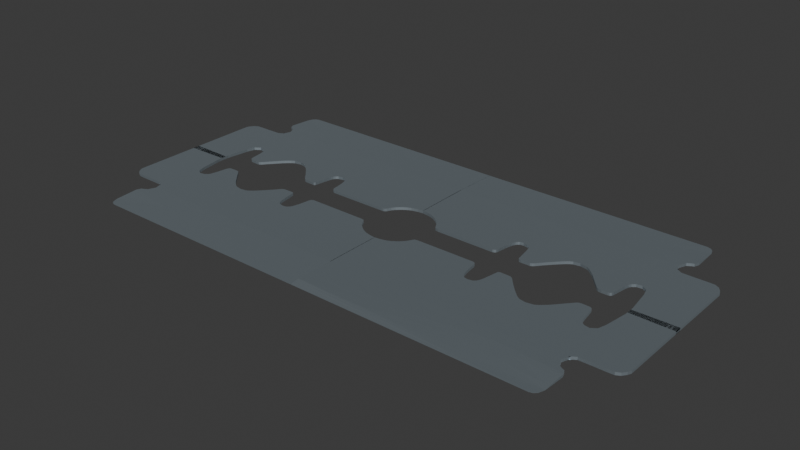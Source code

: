 # Source: razor_blade.blend  (saved by Blender 5.1.29; exported with 4.5.12 LTS)
import bpy
from mathutils import Matrix  # noqa: F401  (used for matrix-valued properties, if any)

bpy.ops.wm.read_factory_settings(use_empty=True)
scene = bpy.context.scene
scene.name = 'Scene'

# ---- collections
col_collection = bpy.data.collections.new('Collection'); scene.collection.children.link(col_collection)

# ---- materials (node trees are filled in below, after node groups)
mat_material_001 = bpy.data.materials.new('Material.001')

# ---- material node trees
mat_material_001.use_nodes = True; mat_material_001.node_tree.nodes.clear()
_N = mat_material_001.node_tree.nodes; _L = mat_material_001.node_tree.links
n0 = _N.new('ShaderNodeBsdfPrincipled'); n0.name = 'Principled BSDF'; n0.location = (-200, 100)
n0.inputs[0].default_value = (0.5124, 0.5906, 0.6432, 1.0)
n0.inputs[1].default_value = 1.0
n0.inputs[2].default_value = 0.6
n1 = _N.new('ShaderNodeOutputMaterial'); n1.name = 'Material Output'; n1.location = (200, 100)
_L.new(n0.outputs[0], n1.inputs[0])
n1.is_active_output = True

# ---- world
world_world = bpy.data.worlds.new('World'); scene.world = world_world
world_world.use_nodes = True; world_world.node_tree.nodes.clear()
_N = world_world.node_tree.nodes; _L = world_world.node_tree.links
n0 = _N.new('ShaderNodeOutputWorld'); n0.name = 'World Output'; n0.location = (200, 100)
n1 = _N.new('ShaderNodeBackground'); n1.name = 'Background'; n1.location = (-200, 100)
n1.inputs[0].default_value = (0.05088, 0.05088, 0.05088, 1.0)
_L.new(n1.outputs[0], n0.inputs[0])
n0.is_active_output = True
world_world.color = (0.05088, 0.05088, 0.05088)
world_world.sun_shadow_jitter_overblur = 0.0

# ---- meshes
me_plane_002 = bpy.data.meshes.new('Plane.002')
me_plane_002.from_pydata([(-1.653, 0.999, -0.01007), (-0.7708, 0.2959, 9.313e-10), (-1.709, 0.5829, 9.313e-10), (-1.673, 0.6054, 9.313e-10), (-1.656, 0.6571, 9.313e-10), (-0.7708, 0.6571, 9.313e-10), (-1.663, 0.2109, 9.313e-10), (-1.608, 0.2971, 9.313e-10), (-1.677, 0.9989, -0.01007), (-1.678, 0.7094, 9.313e-10), (-1.703, 0.9904, -0.01007), (-1.703, 0.7251, 9.313e-10), (-1.721, 0.9715, -0.01007), (-1.721, 0.7323, 9.313e-10), (-1.735, 0.9322, -0.01007), (-1.735, 0.7666, 9.313e-10), (-1.646, 0.2702, 9.313e-10), (-1.185, 0.6565, 9.313e-10), (0.001824, 0.999, -0.01007), (-1.608, 0.656, 9.313e-10), (0.001824, 0.6581, 9.313e-10), (-1.185, 0.2956, 9.313e-10), (0.001824, 0.2964, 9.313e-10), (-1.687, 0.04219, 9.313e-10), (-1.797, 0.5809, 9.313e-10), (-1.688, -0.0199, 9.313e-10), (-1.885, 0.581, 9.313e-10), (-1.857, -0.02276, 9.313e-10), (-1.931, 0.579, 9.313e-10), (-1.904, -0.02375, 9.313e-10), (-1.96, 0.5631, 9.313e-10), (-1.932, -0.02402, 9.313e-10), (-1.981, 0.5351, 9.313e-10), (-1.955, -0.02391, 9.313e-10), (-1.991, 0.5112, 9.313e-10), (-1.991, -0.02434, 9.313e-10), (-1.571, 0.2904, 9.313e-10), (-1.237, 0.2863, 9.313e-10), (-1.549, 0.2737, 9.313e-10), (-1.258, 0.2731, 9.313e-10), (-1.54, 0.258, 9.313e-10), (-1.281, 0.2542, 9.313e-10), (-1.534, 0.234, 9.313e-10), (-1.303, 0.2333, 9.313e-10), (-1.529, 0.2123, 9.313e-10), (-1.323, 0.2117, 9.313e-10), (-1.526, 0.189, 9.313e-10), (-1.344, 0.1876, 9.313e-10), (-1.522, 0.1658, 9.313e-10), (-1.369, 0.1595, 9.313e-10), (-1.519, 0.1433, 9.313e-10), (-1.387, 0.1387, 9.313e-10), (-1.516, 0.1232, 9.313e-10), (-1.4, 0.123, 9.313e-10), (-1.51, 0.112, 9.313e-10), (-1.412, 0.1102, 9.313e-10), (-1.501, 0.1039, 9.313e-10), (-1.425, 0.103, 9.313e-10), (-1.489, 0.1021, 9.313e-10), (-1.447, 0.1009, 9.313e-10), (-0.8055, 0.2893, 9.313e-10), (-1.14, 0.288, 9.313e-10), (-0.8219, 0.2758, 9.313e-10), (-1.118, 0.2748, 9.313e-10), (-0.8305, 0.2621, 9.313e-10), (-1.1, 0.2594, 9.313e-10), (-0.8367, 0.2439, 9.313e-10), (-1.08, 0.2413, 9.313e-10), (-0.841, 0.2242, 9.313e-10), (-1.057, 0.2172, 9.313e-10), (-0.8443, 0.2063, 9.313e-10), (-1.036, 0.1944, 9.313e-10), (-0.8483, 0.1833, 9.313e-10), (-1.017, 0.1737, 9.313e-10), (-0.8543, 0.1474, 9.313e-10), (-1.0, 0.1545, 9.313e-10), (-0.8589, 0.121, 9.313e-10), (-0.9788, 0.1288, 9.313e-10), (-0.8599, 0.113, 9.313e-10), (-0.9721, 0.1208, 9.313e-10), (-0.8636, 0.107, 9.313e-10), (-0.9658, 0.1144, 9.313e-10), (-0.8703, 0.1036, 9.313e-10), (-0.9584, 0.1091, 9.313e-10), (-0.8813, 0.103, 9.313e-10), (-0.9467, 0.1044, 9.313e-10), (-0.7456, 0.2906, 9.313e-10), (0.0009568, 0.2461, 9.313e-10), (-0.7346, 0.282, 9.313e-10), (-0.03922, 0.2414, 9.313e-10), (-0.7265, 0.272, 9.313e-10), (-0.066, 0.2353, 9.313e-10), (-0.7198, 0.2586, 9.313e-10), (-0.08674, 0.2295, 9.313e-10), (-0.7141, 0.2396, 9.313e-10), (-0.1072, 0.22, 9.313e-10), (-0.7106, 0.2247, 9.313e-10), (-0.1245, 0.2099, 9.313e-10), (-0.7074, 0.2114, 9.313e-10), (-0.1443, 0.1961, 9.313e-10), (-0.7047, 0.1977, 9.313e-10), (-0.1571, 0.1851, 9.313e-10), (-0.7031, 0.1861, 9.313e-10), (-0.1742, 0.1686, 9.313e-10), (-0.7012, 0.1723, 9.313e-10), (-0.1836, 0.1565, 9.313e-10), (-0.6987, 0.1558, 9.313e-10), (-0.1917, 0.1454, 9.313e-10), (-0.6968, 0.1355, 9.313e-10), (-0.1995, 0.1315, 9.313e-10), (-0.6943, 0.1223, 9.313e-10), (-0.2064, 0.1183, 9.313e-10), (-0.6893, 0.111, 9.313e-10), (-0.2134, 0.1078, 9.313e-10), (-0.681, 0.105, 9.313e-10), (-0.225, 0.1037, 9.313e-10), (-0.6704, 0.1009, 9.313e-10), (-0.2403, 0.1019, 9.313e-10), (1.658, 0.999, -0.01007), (0.773, 0.2959, 1.863e-09), (1.714, 0.5829, 1.863e-09), (1.678, 0.6054, 1.863e-09), (1.661, 0.6571, 1.863e-09), (0.773, 0.6571, 1.863e-09), (1.668, 0.2109, 1.863e-09), (1.613, 0.2971, 1.863e-09), (1.682, 0.9989, -0.01007), (1.683, 0.7094, 1.863e-09), (1.708, 0.9904, -0.01007), (1.708, 0.7251, 1.863e-09), (1.726, 0.9715, -0.01007), (1.726, 0.7323, 1.863e-09), (1.74, 0.9322, -0.01007), (1.74, 0.7666, 1.863e-09), (1.651, 0.2702, 1.863e-09), (1.189, 0.6565, 1.863e-09), (-0.001829, 0.999, -0.01007), (1.613, 0.656, 1.863e-09), (-0.001829, 0.6581, 1.863e-09), (1.189, 0.2956, 1.863e-09), (-0.001829, 0.2964, 1.863e-09), (1.692, 0.04219, 1.863e-09), (1.802, 0.5809, 1.863e-09), (1.692, -0.0199, 1.863e-09), (1.89, 0.581, 1.863e-09), (1.863, -0.02276, 1.863e-09), (1.936, 0.579, 1.863e-09), (1.91, -0.02375, 1.863e-09), (1.965, 0.5631, 1.863e-09), (1.938, -0.02402, 1.863e-09), (1.986, 0.5351, 1.863e-09), (1.961, -0.02391, 1.863e-09), (1.997, 0.5112, 1.863e-09), (1.997, -0.02434, 1.863e-09), (1.575, 0.2904, 1.863e-09), (1.241, 0.2863, 1.863e-09), (1.554, 0.2737, 1.863e-09), (1.262, 0.2731, 1.863e-09), (1.544, 0.258, 1.863e-09), (1.284, 0.2542, 1.863e-09), (1.538, 0.234, 1.863e-09), (1.307, 0.2333, 1.863e-09), (1.534, 0.2123, 1.863e-09), (1.327, 0.2117, 1.863e-09), (1.53, 0.189, 1.863e-09), (1.348, 0.1876, 1.863e-09), (1.527, 0.1658, 1.863e-09), (1.372, 0.1595, 1.863e-09), (1.523, 0.1433, 1.863e-09), (1.391, 0.1387, 1.863e-09), (1.52, 0.1232, 1.863e-09), (1.404, 0.123, 1.863e-09), (1.515, 0.112, 1.863e-09), (1.416, 0.1102, 1.863e-09), (1.505, 0.1039, 1.863e-09), (1.429, 0.103, 1.863e-09), (1.493, 0.1021, 1.863e-09), (1.451, 0.1009, 1.863e-09), (0.8078, 0.2893, 1.863e-09), (1.143, 0.288, 1.863e-09), (0.8243, 0.2758, 1.863e-09), (1.121, 0.2748, 1.863e-09), (0.8329, 0.2621, 1.863e-09), (1.103, 0.2594, 1.863e-09), (0.8391, 0.2439, 1.863e-09), (1.084, 0.2413, 1.863e-09), (0.8434, 0.2242, 1.863e-09), (1.06, 0.2172, 1.863e-09), (0.8468, 0.2063, 1.863e-09), (1.039, 0.1944, 1.863e-09), (0.8507, 0.1833, 1.863e-09), (1.02, 0.1737, 1.863e-09), (0.8568, 0.1474, 1.863e-09), (1.003, 0.1545, 1.863e-09), (0.8614, 0.121, 1.863e-09), (0.9817, 0.1288, 1.863e-09), (0.8624, 0.113, 1.863e-09), (0.9749, 0.1208, 1.863e-09), (0.8661, 0.107, 1.863e-09), (0.9686, 0.1144, 1.863e-09), (0.8728, 0.1036, 1.863e-09), (0.9612, 0.1091, 1.863e-09), (0.8839, 0.103, 1.863e-09), (0.9494, 0.1044, 1.863e-09), (0.7478, 0.2906, 1.863e-09), (-0.0009596, 0.2461, 1.863e-09), (0.7367, 0.282, 1.863e-09), (0.03934, 0.2414, 1.863e-09), (0.7286, 0.272, 1.863e-09), (0.06619, 0.2353, 1.863e-09), (0.7219, 0.2586, 1.863e-09), (0.08699, 0.2295, 1.863e-09), (0.7161, 0.2396, 1.863e-09), (0.1075, 0.22, 1.863e-09), (0.7126, 0.2247, 1.863e-09), (0.1249, 0.2099, 1.863e-09), (0.7094, 0.2114, 1.863e-09), (0.1447, 0.1961, 1.863e-09), (0.7068, 0.1977, 1.863e-09), (0.1575, 0.1851, 1.863e-09), (0.7051, 0.1861, 1.863e-09), (0.1747, 0.1686, 1.863e-09), (0.7032, 0.1723, 1.863e-09), (0.1841, 0.1565, 1.863e-09), (0.7007, 0.1558, 1.863e-09), (0.1922, 0.1454, 1.863e-09), (0.6988, 0.1355, 1.863e-09), (0.2001, 0.1315, 1.863e-09), (0.6963, 0.1223, 1.863e-09), (0.207, 0.1183, 1.863e-09), (0.6913, 0.111, 1.863e-09), (0.214, 0.1078, 1.863e-09), (0.683, 0.105, 1.863e-09), (0.2256, 0.1037, 1.863e-09), (0.6723, 0.1009, 1.863e-09), (0.241, 0.1019, 1.863e-09), (-1.653, -1.008, -0.01071), (-0.7708, -0.2985, 1.863e-09), (-1.709, -0.588, 1.863e-09), (-1.673, -0.6107, 1.863e-09), (-1.656, -0.6629, 1.863e-09), (-0.7708, -0.6628, 1.863e-09), (-1.663, -0.2127, 1.863e-09), (-1.608, -0.2997, 1.863e-09), (-1.677, -1.008, -0.01071), (-1.678, -0.7156, 1.863e-09), (-1.703, -0.9991, -0.01071), (-1.703, -0.7315, 1.863e-09), (-1.721, -0.98, -0.01071), (-1.721, -0.7388, 1.863e-09), (-1.735, -0.9404, -0.01071), (-1.735, -0.7734, 1.863e-09), (-1.646, -0.2726, 1.863e-09), (-1.185, -0.6623, 1.863e-09), (0.001824, -1.008, -0.01071), (-1.608, -0.6618, 1.863e-09), (0.001824, -0.6638, 1.863e-09), (-1.185, -0.2982, 1.863e-09), (0.001824, -0.299, 1.863e-09), (-1.687, -0.04256, 1.863e-09), (-1.797, -0.586, 1.863e-09), (-1.688, 0.02007, 1.863e-09), (-1.885, -0.5862, 1.863e-09), (-1.857, 0.02296, 1.863e-09), (-1.931, -0.5841, 1.863e-09), (-1.904, 0.02396, 1.863e-09), (-1.96, -0.568, 1.863e-09), (-1.932, 0.02423, 1.863e-09), (-1.981, -0.5398, 1.863e-09), (-1.955, 0.02412, 1.863e-09), (-1.991, -0.5157, 1.863e-09), (-1.991, 0.02455, 1.863e-09), (-1.571, -0.293, 1.863e-09), (-1.237, -0.2888, 1.863e-09), (-1.549, -0.2761, 1.863e-09), (-1.258, -0.2755, 1.863e-09), (-1.54, -0.2603, 1.863e-09), (-1.281, -0.2564, 1.863e-09), (-1.534, -0.236, 1.863e-09), (-1.303, -0.2354, 1.863e-09), (-1.529, -0.2142, 1.863e-09), (-1.323, -0.2135, 1.863e-09), (-1.526, -0.1907, 1.863e-09), (-1.344, -0.1893, 1.863e-09), (-1.522, -0.1672, 1.863e-09), (-1.369, -0.1609, 1.863e-09), (-1.519, -0.1446, 1.863e-09), (-1.387, -0.1399, 1.863e-09), (-1.516, -0.1243, 1.863e-09), (-1.4, -0.1241, 1.863e-09), (-1.51, -0.113, 1.863e-09), (-1.412, -0.1111, 1.863e-09), (-1.501, -0.1048, 1.863e-09), (-1.425, -0.1039, 1.863e-09), (-1.489, -0.103, 1.863e-09), (-1.447, -0.1018, 1.863e-09), (-0.8055, -0.2918, 1.863e-09), (-1.14, -0.2905, 1.863e-09), (-0.8219, -0.2782, 1.863e-09), (-1.118, -0.2772, 1.863e-09), (-0.8305, -0.2644, 1.863e-09), (-1.1, -0.2617, 1.863e-09), (-0.8367, -0.2461, 1.863e-09), (-1.08, -0.2434, 1.863e-09), (-0.841, -0.2262, 1.863e-09), (-1.057, -0.2191, 1.863e-09), (-0.8443, -0.2081, 1.863e-09), (-1.036, -0.1961, 1.863e-09), (-0.8483, -0.1849, 1.863e-09), (-1.017, -0.1752, 1.863e-09), (-0.8543, -0.1487, 1.863e-09), (-1.0, -0.1558, 1.863e-09), (-0.8589, -0.1221, 1.863e-09), (-0.9788, -0.1299, 1.863e-09), (-0.8599, -0.114, 1.863e-09), (-0.9721, -0.1218, 1.863e-09), (-0.8636, -0.1079, 1.863e-09), (-0.9658, -0.1154, 1.863e-09), (-0.8703, -0.1046, 1.863e-09), (-0.9584, -0.11, 1.863e-09), (-0.8813, -0.1039, 1.863e-09), (-0.9467, -0.1053, 1.863e-09), (-0.7456, -0.2931, 1.863e-09), (0.0009568, -0.2482, 1.863e-09), (-0.7346, -0.2845, 1.863e-09), (-0.03922, -0.2436, 1.863e-09), (-0.7265, -0.2744, 1.863e-09), (-0.066, -0.2373, 1.863e-09), (-0.7198, -0.2608, 1.863e-09), (-0.08674, -0.2315, 1.863e-09), (-0.7141, -0.2417, 1.863e-09), (-0.1072, -0.222, 1.863e-09), (-0.7106, -0.2267, 1.863e-09), (-0.1245, -0.2117, 1.863e-09), (-0.7074, -0.2133, 1.863e-09), (-0.1443, -0.1978, 1.863e-09), (-0.7047, -0.1995, 1.863e-09), (-0.1571, -0.1867, 1.863e-09), (-0.7031, -0.1877, 1.863e-09), (-0.1742, -0.1701, 1.863e-09), (-0.7012, -0.1738, 1.863e-09), (-0.1836, -0.1579, 1.863e-09), (-0.6987, -0.1572, 1.863e-09), (-0.1917, -0.1467, 1.863e-09), (-0.6968, -0.1367, 1.863e-09), (-0.1995, -0.1326, 1.863e-09), (-0.6943, -0.1234, 1.863e-09), (-0.2064, -0.1193, 1.863e-09), (-0.6893, -0.1119, 1.863e-09), (-0.2134, -0.1087, 1.863e-09), (-0.681, -0.1059, 1.863e-09), (-0.225, -0.1046, 1.863e-09), (-0.6704, -0.1018, 1.863e-09), (-0.2403, -0.1028, 1.863e-09), (1.658, -1.008, -0.01071), (0.773, -0.2985, 2.794e-09), (1.714, -0.588, 2.794e-09), (1.678, -0.6107, 2.794e-09), (1.661, -0.6629, 2.794e-09), (0.773, -0.6628, 2.794e-09), (1.668, -0.2127, 2.794e-09), (1.613, -0.2997, 2.794e-09), (1.682, -1.008, -0.01071), (1.683, -0.7156, 2.794e-09), (1.708, -0.9991, -0.01071), (1.708, -0.7315, 2.794e-09), (1.726, -0.98, -0.01071), (1.726, -0.7388, 2.794e-09), (1.74, -0.9404, -0.01071), (1.74, -0.7734, 2.794e-09), (1.651, -0.2726, 2.794e-09), (1.189, -0.6623, 2.794e-09), (-0.001829, -1.008, -0.01071), (1.613, -0.6618, 2.794e-09), (-0.001829, -0.6638, 2.794e-09), (1.189, -0.2982, 2.794e-09), (-0.001829, -0.299, 2.794e-09), (1.692, -0.04256, 2.794e-09), (1.802, -0.586, 2.794e-09), (1.692, 0.02007, 2.794e-09), (1.89, -0.5862, 2.794e-09), (1.863, 0.02296, 2.794e-09), (1.936, -0.5841, 2.794e-09), (1.91, 0.02396, 2.794e-09), (1.965, -0.568, 2.794e-09), (1.938, 0.02423, 2.794e-09), (1.986, -0.5398, 2.794e-09), (1.961, 0.02412, 2.794e-09), (1.997, -0.5157, 2.794e-09), (1.997, 0.02455, 2.794e-09), (1.575, -0.293, 2.794e-09), (1.241, -0.2888, 2.794e-09), (1.554, -0.2761, 2.794e-09), (1.262, -0.2755, 2.794e-09), (1.544, -0.2603, 2.794e-09), (1.284, -0.2564, 2.794e-09), (1.538, -0.236, 2.794e-09), (1.307, -0.2354, 2.794e-09), (1.534, -0.2142, 2.794e-09), (1.327, -0.2135, 2.794e-09), (1.53, -0.1907, 2.794e-09), (1.348, -0.1893, 2.794e-09), (1.527, -0.1672, 2.794e-09), (1.372, -0.1609, 2.794e-09), (1.523, -0.1446, 2.794e-09), (1.391, -0.1399, 2.794e-09), (1.52, -0.1243, 2.794e-09), (1.404, -0.1241, 2.794e-09), (1.515, -0.113, 2.794e-09), (1.416, -0.1111, 2.794e-09), (1.505, -0.1048, 2.794e-09), (1.429, -0.1039, 2.794e-09), (1.493, -0.103, 2.794e-09), (1.451, -0.1018, 2.794e-09), (0.8078, -0.2918, 2.794e-09), (1.143, -0.2905, 2.794e-09), (0.8243, -0.2782, 2.794e-09), (1.121, -0.2772, 2.794e-09), (0.8329, -0.2644, 2.794e-09), (1.103, -0.2617, 2.794e-09), (0.8391, -0.2461, 2.794e-09), (1.084, -0.2434, 2.794e-09), (0.8434, -0.2262, 2.794e-09), (1.06, -0.2191, 2.794e-09), (0.8468, -0.2081, 2.794e-09), (1.039, -0.1961, 2.794e-09), (0.8507, -0.1849, 2.794e-09), (1.02, -0.1752, 2.794e-09), (0.8568, -0.1487, 2.794e-09), (1.003, -0.1558, 2.794e-09), (0.8614, -0.1221, 2.794e-09), (0.9817, -0.1299, 2.794e-09), (0.8624, -0.114, 2.794e-09), (0.9749, -0.1218, 2.794e-09), (0.8661, -0.1079, 2.794e-09), (0.9686, -0.1154, 2.794e-09), (0.8728, -0.1046, 2.794e-09), (0.9612, -0.11, 2.794e-09), (0.8839, -0.1039, 2.794e-09), (0.9494, -0.1053, 2.794e-09), (0.7478, -0.2931, 2.794e-09), (-0.0009596, -0.2482, 2.794e-09), (0.7367, -0.2845, 2.794e-09), (0.03934, -0.2436, 2.794e-09), (0.7286, -0.2744, 2.794e-09), (0.06619, -0.2373, 2.794e-09), (0.7219, -0.2608, 2.794e-09), (0.08699, -0.2315, 2.794e-09), (0.7161, -0.2417, 2.794e-09), (0.1075, -0.222, 2.794e-09), (0.7126, -0.2267, 2.794e-09), (0.1249, -0.2117, 2.794e-09), (0.7094, -0.2133, 2.794e-09), (0.1447, -0.1978, 2.794e-09), (0.7068, -0.1995, 2.794e-09), (0.1575, -0.1867, 2.794e-09), (0.7051, -0.1877, 2.794e-09), (0.1747, -0.1701, 2.794e-09), (0.7032, -0.1738, 2.794e-09), (0.1841, -0.1579, 2.794e-09), (0.7007, -0.1572, 2.794e-09), (0.1922, -0.1467, 2.794e-09), (0.6988, -0.1367, 2.794e-09), (0.2001, -0.1326, 2.794e-09), (0.6963, -0.1234, 2.794e-09), (0.207, -0.1193, 2.794e-09), (0.6913, -0.1119, 2.794e-09), (0.214, -0.1087, 2.794e-09), (0.683, -0.1059, 2.794e-09), (0.2256, -0.1046, 2.794e-09), (0.6723, -0.1018, 2.794e-09), (0.241, -0.1028, 2.794e-09), (-0.7708, 0.2959, -0.02166), (-0.7708, 0.6571, -0.02166), (-1.673, 0.6054, -0.02166), (-1.656, 0.6571, -0.02166), (-1.709, 0.5829, -0.02166), (-1.185, 0.6565, -0.02166), (-1.608, 0.656, -0.02166), (-1.646, 0.2702, -0.02166), (-1.663, 0.2109, -0.02166), (-1.677, 0.9989, -0.01159), (-1.653, 0.999, -0.01159), (-1.678, 0.7094, -0.02166), (-1.703, 0.9904, -0.01159), (-1.703, 0.7251, -0.02166), (-1.721, 0.9715, -0.01159), (-1.721, 0.7323, -0.02166), (-1.735, 0.7666, -0.02166), (-1.735, 0.9322, -0.01159), (-1.687, 0.04219, -0.02166), (-1.185, 0.2956, -0.02166), (-1.608, 0.2971, -0.02166), (0.001824, 0.999, -0.01159), (0.001824, 0.6581, -0.02166), (0.001824, 0.2964, -0.02166), (-1.797, 0.5809, -0.02166), (-1.688, -0.0199, -0.02166), (-1.885, 0.581, -0.02166), (-1.857, -0.02276, -0.02166), (-1.904, -0.02375, -0.02166), (-1.931, 0.579, -0.02166), (-1.96, 0.5631, -0.02166), (-1.932, -0.02402, -0.02166), (-1.981, 0.5351, -0.02166), (-1.955, -0.02391, -0.02166), (-1.991, -0.02434, -0.02166), (-1.991, 0.5112, -0.02166), (-1.571, 0.2904, -0.02166), (-1.237, 0.2863, -0.02166), (-1.549, 0.2737, -0.02166), (-1.258, 0.2731, -0.02166), (-1.54, 0.258, -0.02166), (-1.281, 0.2542, -0.02166), (-1.303, 0.2333, -0.02166), (-1.534, 0.234, -0.02166), (-1.529, 0.2123, -0.02166), (-1.323, 0.2117, -0.02166), (-1.526, 0.189, -0.02166), (-1.344, 0.1876, -0.02166), (-1.522, 0.1658, -0.02166), (-1.369, 0.1595, -0.02166), (-1.519, 0.1433, -0.02166), (-1.387, 0.1387, -0.02166), (-1.516, 0.1232, -0.02166), (-1.4, 0.123, -0.02166), (-1.51, 0.112, -0.02166), (-1.412, 0.1102, -0.02166), (-1.501, 0.1039, -0.02166), (-1.425, 0.103, -0.02166), (-1.447, 0.1009, -0.02166), (-1.489, 0.1021, -0.02166), (-1.14, 0.288, -0.02166), (-0.8055, 0.2893, -0.02166), (-1.118, 0.2748, -0.02166), (-0.8219, 0.2758, -0.02166), (-1.1, 0.2594, -0.02166), (-0.8305, 0.2621, -0.02166), (-1.08, 0.2413, -0.02166), (-0.8367, 0.2439, -0.02166), (-0.841, 0.2242, -0.02166), (-1.057, 0.2172, -0.02166), (-1.036, 0.1944, -0.02166), (-0.8443, 0.2063, -0.02166), (-1.017, 0.1737, -0.02166), (-0.8483, 0.1833, -0.02166), (-1.0, 0.1545, -0.02166), (-0.8543, 0.1474, -0.02166), (-0.9788, 0.1288, -0.02166), (-0.8589, 0.121, -0.02166), (-0.9721, 0.1208, -0.02166), (-0.8599, 0.113, -0.02166), (-0.9658, 0.1144, -0.02166), (-0.8636, 0.107, -0.02166), (-0.9584, 0.1091, -0.02166), (-0.8703, 0.1036, -0.02166), (-0.8813, 0.103, -0.02166), (-0.9467, 0.1044, -0.02166), (-0.7456, 0.2906, -0.02166), (0.0009568, 0.2461, -0.02166), (-0.7346, 0.282, -0.02166), (-0.03922, 0.2414, -0.02166), (-0.066, 0.2353, -0.02166), (-0.7265, 0.272, -0.02166), (-0.7198, 0.2586, -0.02166), (-0.08674, 0.2295, -0.02166), (-0.7141, 0.2396, -0.02166), (-0.1072, 0.22, -0.02166), (-0.7106, 0.2247, -0.02166), (-0.1245, 0.2099, -0.02166), (-0.7074, 0.2114, -0.02166), (-0.1443, 0.1961, -0.02166), (-0.7047, 0.1977, -0.02166), (-0.1571, 0.1851, -0.02166), (-0.7031, 0.1861, -0.02166), (-0.1742, 0.1686, -0.02166), (-0.7012, 0.1723, -0.02166), (-0.1836, 0.1565, -0.02166), (-0.6987, 0.1558, -0.02166), (-0.1917, 0.1454, -0.02166), (-0.6968, 0.1355, -0.02166), (-0.1995, 0.1315, -0.02166), (-0.6943, 0.1223, -0.02166), (-0.2064, 0.1183, -0.02166), (-0.6893, 0.111, -0.02166), (-0.2134, 0.1078, -0.02166), (-0.681, 0.105, -0.02166), (-0.225, 0.1037, -0.02166), (-0.2403, 0.1019, -0.02166), (-0.6704, 0.1009, -0.02166), (0.773, 0.2959, -0.02166), (0.773, 0.6571, -0.02166), (1.678, 0.6054, -0.02166), (1.661, 0.6571, -0.02166), (1.714, 0.5829, -0.02166), (1.189, 0.6565, -0.02166), (1.613, 0.656, -0.02166), (1.651, 0.2702, -0.02166), (1.668, 0.2109, -0.02166), (1.682, 0.9989, -0.01159), (1.658, 0.999, -0.01159), (1.683, 0.7094, -0.02166), (1.708, 0.9904, -0.01159), (1.708, 0.7251, -0.02166), (1.726, 0.9715, -0.01159), (1.726, 0.7323, -0.02166), (1.74, 0.7666, -0.02166), (1.74, 0.9322, -0.01159), (1.692, 0.04219, -0.02166), (1.189, 0.2956, -0.02166), (1.613, 0.2971, -0.02166), (-0.001829, 0.999, -0.01159), (-0.001829, 0.6581, -0.02166), (-0.001829, 0.2964, -0.02166), (1.802, 0.5809, -0.02166), (1.692, -0.0199, -0.02166), (1.89, 0.581, -0.02166), (1.863, -0.02276, -0.02166), (1.91, -0.02375, -0.02166), (1.936, 0.579, -0.02166), (1.965, 0.5631, -0.02166), (1.938, -0.02402, -0.02166), (1.986, 0.5351, -0.02166), (1.961, -0.02391, -0.02166), (1.997, -0.02434, -0.02166), (1.997, 0.5112, -0.02166), (1.575, 0.2904, -0.02166), (1.241, 0.2863, -0.02166), (1.554, 0.2737, -0.02166), (1.262, 0.2731, -0.02166), (1.544, 0.258, -0.02166), (1.284, 0.2542, -0.02166), (1.307, 0.2333, -0.02166), (1.538, 0.234, -0.02166), (1.534, 0.2123, -0.02166), (1.327, 0.2117, -0.02166), (1.53, 0.189, -0.02166), (1.348, 0.1876, -0.02166), (1.527, 0.1658, -0.02166), (1.372, 0.1595, -0.02166), (1.523, 0.1433, -0.02166), (1.391, 0.1387, -0.02166), (1.52, 0.1232, -0.02166), (1.404, 0.123, -0.02166), (1.515, 0.112, -0.02166), (1.416, 0.1102, -0.02166), (1.505, 0.1039, -0.02166), (1.429, 0.103, -0.02166), (1.451, 0.1009, -0.02166), (1.493, 0.1021, -0.02166), (1.143, 0.288, -0.02166), (0.8078, 0.2893, -0.02166), (1.121, 0.2748, -0.02166), (0.8243, 0.2758, -0.02166), (1.103, 0.2594, -0.02166), (0.8329, 0.2621, -0.02166), (1.084, 0.2413, -0.02166), (0.8391, 0.2439, -0.02166), (0.8434, 0.2242, -0.02166), (1.06, 0.2172, -0.02166), (1.039, 0.1944, -0.02166), (0.8468, 0.2063, -0.02166), (1.02, 0.1737, -0.02166), (0.8507, 0.1833, -0.02166), (1.003, 0.1545, -0.02166), (0.8568, 0.1474, -0.02166), (0.9817, 0.1288, -0.02166), (0.8614, 0.121, -0.02166), (0.9749, 0.1208, -0.02166), (0.8624, 0.113, -0.02166), (0.9686, 0.1144, -0.02166), (0.8661, 0.107, -0.02166), (0.9612, 0.1091, -0.02166), (0.8728, 0.1036, -0.02166), (0.8839, 0.103, -0.02166), (0.9494, 0.1044, -0.02166), (0.7478, 0.2906, -0.02166), (-0.0009596, 0.2461, -0.02166), (0.7367, 0.282, -0.02166), (0.03934, 0.2414, -0.02166), (0.06619, 0.2353, -0.02166), (0.7286, 0.272, -0.02166), (0.7219, 0.2586, -0.02166), (0.08699, 0.2295, -0.02166), (0.7161, 0.2396, -0.02166), (0.1075, 0.22, -0.02166), (0.7126, 0.2247, -0.02166), (0.1249, 0.2099, -0.02166), (0.7094, 0.2114, -0.02166), (0.1447, 0.1961, -0.02166), (0.7068, 0.1977, -0.02166), (0.1575, 0.1851, -0.02166), (0.7051, 0.1861, -0.02166), (0.1747, 0.1686, -0.02166), (0.7032, 0.1723, -0.02166), (0.1841, 0.1565, -0.02166), (0.7007, 0.1558, -0.02166), (0.1922, 0.1454, -0.02166), (0.6988, 0.1355, -0.02166), (0.2001, 0.1315, -0.02166), (0.6963, 0.1223, -0.02166), (0.207, 0.1183, -0.02166), (0.6913, 0.111, -0.02166), (0.214, 0.1078, -0.02166), (0.683, 0.105, -0.02166), (0.2256, 0.1037, -0.02166), (0.241, 0.1019, -0.02166), (0.6723, 0.1009, -0.02166), (-0.7708, -0.2985, -0.02166), (-0.7708, -0.6628, -0.02166), (-1.673, -0.6107, -0.02166), (-1.656, -0.6629, -0.02166), (-1.709, -0.588, -0.02166), (-1.185, -0.6623, -0.02166), (-1.608, -0.6618, -0.02166), (-1.646, -0.2726, -0.02166), (-1.663, -0.2127, -0.02166), (-1.677, -1.008, -0.01095), (-1.653, -1.008, -0.01095), (-1.678, -0.7156, -0.02166), (-1.703, -0.9991, -0.01095), (-1.703, -0.7315, -0.02166), (-1.721, -0.98, -0.01095), (-1.721, -0.7388, -0.02166), (-1.735, -0.7734, -0.02166), (-1.735, -0.9404, -0.01095), (-1.687, -0.04256, -0.02166), (-1.185, -0.2982, -0.02166), (-1.608, -0.2997, -0.02166), (0.001824, -1.008, -0.01095), (0.001824, -0.6638, -0.02166), (0.001824, -0.299, -0.02166), (-1.797, -0.586, -0.02166), (-1.688, 0.02007, -0.02166), (-1.885, -0.5862, -0.02166), (-1.857, 0.02296, -0.02166), (-1.904, 0.02396, -0.02166), (-1.931, -0.5841, -0.02166), (-1.96, -0.568, -0.02166), (-1.932, 0.02423, -0.02166), (-1.981, -0.5398, -0.02166), (-1.955, 0.02412, -0.02166), (-1.991, 0.02455, -0.02166), (-1.991, -0.5157, -0.02166), (-1.571, -0.293, -0.02166), (-1.237, -0.2888, -0.02166), (-1.549, -0.2761, -0.02166), (-1.258, -0.2755, -0.02166), (-1.54, -0.2603, -0.02166), (-1.281, -0.2564, -0.02166), (-1.303, -0.2354, -0.02166), (-1.534, -0.236, -0.02166), (-1.529, -0.2142, -0.02166), (-1.323, -0.2135, -0.02166), (-1.526, -0.1907, -0.02166), (-1.344, -0.1893, -0.02166), (-1.522, -0.1672, -0.02166), (-1.369, -0.1609, -0.02166), (-1.519, -0.1446, -0.02166), (-1.387, -0.1399, -0.02166), (-1.516, -0.1243, -0.02166), (-1.4, -0.1241, -0.02166), (-1.51, -0.113, -0.02166), (-1.412, -0.1111, -0.02166), (-1.501, -0.1048, -0.02166), (-1.425, -0.1039, -0.02166), (-1.447, -0.1018, -0.02166), (-1.489, -0.103, -0.02166), (-1.14, -0.2905, -0.02166), (-0.8055, -0.2918, -0.02166), (-1.118, -0.2772, -0.02166), (-0.8219, -0.2782, -0.02166), (-1.1, -0.2617, -0.02166), (-0.8305, -0.2644, -0.02166), (-1.08, -0.2434, -0.02166), (-0.8367, -0.2461, -0.02166), (-0.841, -0.2262, -0.02166), (-1.057, -0.2191, -0.02166), (-1.036, -0.1961, -0.02166), (-0.8443, -0.2081, -0.02166), (-1.017, -0.1752, -0.02166), (-0.8483, -0.1849, -0.02166), (-1.0, -0.1558, -0.02166), (-0.8543, -0.1487, -0.02166), (-0.9788, -0.1299, -0.02166), (-0.8589, -0.1221, -0.02166), (-0.9721, -0.1218, -0.02166), (-0.8599, -0.114, -0.02166), (-0.9658, -0.1154, -0.02166), (-0.8636, -0.1079, -0.02166), (-0.9584, -0.11, -0.02166), (-0.8703, -0.1046, -0.02166), (-0.8813, -0.1039, -0.02166), (-0.9467, -0.1053, -0.02166), (-0.7456, -0.2931, -0.02166), (0.0009568, -0.2482, -0.02166), (-0.7346, -0.2845, -0.02166), (-0.03922, -0.2436, -0.02166), (-0.066, -0.2373, -0.02166), (-0.7265, -0.2744, -0.02166), (-0.7198, -0.2608, -0.02166), (-0.08674, -0.2315, -0.02166), (-0.7141, -0.2417, -0.02166), (-0.1072, -0.222, -0.02166), (-0.7106, -0.2267, -0.02166), (-0.1245, -0.2117, -0.02166), (-0.7074, -0.2133, -0.02166), (-0.1443, -0.1978, -0.02166), (-0.7047, -0.1995, -0.02166), (-0.1571, -0.1867, -0.02166), (-0.7031, -0.1877, -0.02166), (-0.1742, -0.1701, -0.02166), (-0.7012, -0.1738, -0.02166), (-0.1836, -0.1579, -0.02166), (-0.6987, -0.1572, -0.02166), (-0.1917, -0.1467, -0.02166), (-0.6968, -0.1367, -0.02166), (-0.1995, -0.1326, -0.02166), (-0.6943, -0.1234, -0.02166), (-0.2064, -0.1193, -0.02166), (-0.6893, -0.1119, -0.02166), (-0.2134, -0.1087, -0.02166), (-0.681, -0.1059, -0.02166), (-0.225, -0.1046, -0.02166), (-0.2403, -0.1028, -0.02166), (-0.6704, -0.1018, -0.02166), (0.773, -0.2985, -0.02166), (0.773, -0.6628, -0.02166), (1.678, -0.6107, -0.02166), (1.661, -0.6629, -0.02166), (1.714, -0.588, -0.02166), (1.189, -0.6623, -0.02166), (1.613, -0.6618, -0.02166), (1.651, -0.2726, -0.02166), (1.668, -0.2127, -0.02166), (1.682, -1.008, -0.01095), (1.658, -1.008, -0.01095), (1.683, -0.7156, -0.02166), (1.708, -0.9991, -0.01095), (1.708, -0.7315, -0.02166), (1.726, -0.98, -0.01095), (1.726, -0.7388, -0.02166), (1.74, -0.7734, -0.02166), (1.74, -0.9404, -0.01095), (1.692, -0.04256, -0.02166), (1.189, -0.2982, -0.02166), (1.613, -0.2997, -0.02166), (-0.001829, -1.008, -0.01095), (-0.001829, -0.6638, -0.02166), (-0.001829, -0.299, -0.02166), (1.802, -0.586, -0.02166), (1.692, 0.02007, -0.02166), (1.89, -0.5862, -0.02166), (1.863, 0.02296, -0.02166), (1.91, 0.02396, -0.02166), (1.936, -0.5841, -0.02166), (1.965, -0.568, -0.02166), (1.938, 0.02423, -0.02166), (1.986, -0.5398, -0.02166), (1.961, 0.02412, -0.02166), (1.997, 0.02455, -0.02166), (1.997, -0.5157, -0.02166), (1.575, -0.293, -0.02166), (1.241, -0.2888, -0.02166), (1.554, -0.2761, -0.02166), (1.262, -0.2755, -0.02166), (1.544, -0.2603, -0.02166), (1.284, -0.2564, -0.02166), (1.307, -0.2354, -0.02166), (1.538, -0.236, -0.02166), (1.534, -0.2142, -0.02166), (1.327, -0.2135, -0.02166), (1.53, -0.1907, -0.02166), (1.348, -0.1893, -0.02166), (1.527, -0.1672, -0.02166), (1.372, -0.1609, -0.02166), (1.523, -0.1446, -0.02166), (1.391, -0.1399, -0.02166), (1.52, -0.1243, -0.02166), (1.404, -0.1241, -0.02166), (1.515, -0.113, -0.02166), (1.416, -0.1111, -0.02166), (1.505, -0.1048, -0.02166), (1.429, -0.1039, -0.02166), (1.451, -0.1018, -0.02166), (1.493, -0.103, -0.02166), (1.143, -0.2905, -0.02166), (0.8078, -0.2918, -0.02166), (1.121, -0.2772, -0.02166), (0.8243, -0.2782, -0.02166), (1.103, -0.2617, -0.02166), (0.8329, -0.2644, -0.02166), (1.084, -0.2434, -0.02166), (0.8391, -0.2461, -0.02166), (0.8434, -0.2262, -0.02166), (1.06, -0.2191, -0.02166), (1.039, -0.1961, -0.02166), (0.8468, -0.2081, -0.02166), (1.02, -0.1752, -0.02166), (0.8507, -0.1849, -0.02166), (1.003, -0.1558, -0.02166), (0.8568, -0.1487, -0.02166), (0.9817, -0.1299, -0.02166), (0.8614, -0.1221, -0.02166), (0.9749, -0.1218, -0.02166), (0.8624, -0.114, -0.02166), (0.9686, -0.1154, -0.02166), (0.8661, -0.1079, -0.02166), (0.9612, -0.11, -0.02166), (0.8728, -0.1046, -0.02166), (0.8839, -0.1039, -0.02166), (0.9494, -0.1053, -0.02166), (0.7478, -0.2931, -0.02166), (-0.0009596, -0.2482, -0.02166), (0.7367, -0.2845, -0.02166), (0.03934, -0.2436, -0.02166), (0.06619, -0.2373, -0.02166), (0.7286, -0.2744, -0.02166), (0.7219, -0.2608, -0.02166), (0.08699, -0.2315, -0.02166), (0.7161, -0.2417, -0.02166), (0.1075, -0.222, -0.02166), (0.7126, -0.2267, -0.02166), (0.1249, -0.2117, -0.02166), (0.7094, -0.2133, -0.02166), (0.1447, -0.1978, -0.02166), (0.7068, -0.1995, -0.02166), (0.1575, -0.1867, -0.02166), (0.7051, -0.1877, -0.02166), (0.1747, -0.1701, -0.02166), (0.7032, -0.1738, -0.02166), (0.1841, -0.1579, -0.02166), (0.7007, -0.1572, -0.02166), (0.1922, -0.1467, -0.02166), (0.6988, -0.1367, -0.02166), (0.2001, -0.1326, -0.02166), (0.6963, -0.1234, -0.02166), (0.207, -0.1193, -0.02166), (0.6913, -0.1119, -0.02166), (0.214, -0.1087, -0.02166), (0.683, -0.1059, -0.02166), (0.2256, -0.1046, -0.02166), (0.241, -0.1028, -0.02166), (0.6723, -0.1018, -0.02166), (-0.001829, 0.9322, 1.863e-09)], [], [(21, 1, 5, 17), (6, 16, 7, 19, 4, 3, 2, 24, 26, 28, 29, 27, 25, 23), (51, 49, 47, 45, 43, 42, 44, 46, 48, 50, 52, 54, 56, 58, 59, 57, 55, 53), (62, 60, 1, 21, 61, 63, 65, 67, 69, 68, 66, 64), (69, 71, 73, 75, 77, 79, 81, 83, 85, 84, 82, 80, 78, 76, 74, 72, 70, 68), (7, 36, 38, 40, 42, 43, 41, 39, 37, 21, 17, 19), (28, 30, 32, 34, 35, 33, 31, 29), (4, 19, 17, 5, 20, 18, 0, 8, 10, 12, 14, 15, 13, 11, 9), (90, 92, 94, 96, 98, 100, 102, 104, 106, 108, 110, 112, 114, 116, 117, 115, 113, 111, 109, 107, 105, 103, 101, 99, 97, 95, 93, 91), (1, 86, 88, 90, 91, 89, 87, 22, 20, 5), (139, 135, 123, 119), (124, 141, 143, 145, 147, 146, 144, 142, 120, 121, 122, 137, 125, 134), (169, 171, 173, 175, 177, 176, 174, 172, 170, 168, 166, 164, 162, 160, 161, 163, 165, 167), (180, 182, 184, 186, 187, 185, 183, 181, 179, 139, 119, 178), (187, 186, 188, 190, 192, 194, 196, 198, 200, 202, 203, 201, 199, 197, 195, 193, 191, 189), (125, 137, 135, 139, 155, 157, 159, 161, 160, 158, 156, 154), (146, 147, 149, 151, 153, 152, 150, 148), (122, 127, 129, 131, 133, 132, 944, 138, 123, 135, 137), (208, 209, 211, 213, 215, 217, 219, 221, 223, 225, 227, 229, 231, 233, 235, 234, 232, 230, 228, 226, 224, 222, 220, 218, 216, 214, 212, 210), (119, 123, 138, 140, 205, 207, 209, 208, 206, 204), (257, 253, 241, 237), (242, 259, 261, 263, 265, 264, 262, 260, 238, 239, 240, 255, 243, 252), (287, 289, 291, 293, 295, 294, 292, 290, 288, 286, 284, 282, 280, 278, 279, 281, 283, 285), (298, 300, 302, 304, 305, 303, 301, 299, 297, 257, 237, 296), (305, 304, 306, 308, 310, 312, 314, 316, 318, 320, 321, 319, 317, 315, 313, 311, 309, 307), (243, 255, 253, 257, 273, 275, 277, 279, 278, 276, 274, 272), (264, 265, 267, 269, 271, 270, 268, 266), (240, 245, 247, 249, 251, 250, 248, 246, 244, 236, 254, 256, 241, 253, 255), (326, 327, 329, 331, 333, 335, 337, 339, 341, 343, 345, 347, 349, 351, 353, 352, 350, 348, 346, 344, 342, 340, 338, 336, 334, 332, 330, 328), (237, 241, 256, 258, 323, 325, 327, 326, 324, 322), (375, 355, 359, 371), (360, 370, 361, 373, 358, 357, 356, 378, 380, 382, 383, 381, 379, 377), (405, 403, 401, 399, 397, 396, 398, 400, 402, 404, 406, 408, 410, 412, 413, 411, 409, 407), (416, 414, 355, 375, 415, 417, 419, 421, 423, 422, 420, 418), (423, 425, 427, 429, 431, 433, 435, 437, 439, 438, 436, 434, 432, 430, 428, 426, 424, 422), (361, 390, 392, 394, 396, 397, 395, 393, 391, 375, 371, 373), (382, 384, 386, 388, 389, 387, 385, 383), (358, 373, 371, 359, 374, 372, 354, 362, 364, 366, 368, 369, 367, 365, 363), (444, 446, 448, 450, 452, 454, 456, 458, 460, 462, 464, 466, 468, 470, 471, 469, 467, 465, 463, 461, 459, 457, 455, 453, 451, 449, 447, 445), (355, 440, 442, 444, 445, 443, 441, 376, 374, 359), (491, 477, 473, 472), (480, 490, 497, 499, 500, 501, 498, 496, 476, 474, 475, 478, 492, 479), (523, 525, 527, 529, 530, 531, 528, 526, 524, 522, 520, 518, 516, 515, 514, 517, 519, 521), (535, 537, 539, 540, 541, 538, 536, 534, 532, 491, 472, 533), (541, 540, 543, 545, 547, 549, 551, 553, 555, 556, 557, 554, 552, 550, 548, 546, 544, 542), (492, 478, 477, 491, 509, 511, 513, 514, 515, 512, 510, 508), (501, 500, 503, 505, 506, 507, 504, 502), (475, 483, 485, 487, 488, 489, 486, 484, 481, 482, 493, 494, 473, 477, 478), (563, 562, 565, 567, 569, 571, 573, 575, 577, 579, 581, 583, 585, 587, 588, 589, 586, 584, 582, 580, 578, 576, 574, 572, 570, 568, 566, 564), (472, 473, 494, 495, 559, 561, 562, 563, 560, 558), (609, 590, 591, 595), (598, 597, 610, 596, 593, 592, 594, 614, 616, 619, 618, 617, 615, 608), (641, 639, 637, 635, 632, 633, 634, 636, 638, 640, 642, 644, 646, 649, 648, 647, 645, 643), (653, 651, 590, 609, 650, 652, 654, 656, 659, 658, 657, 655), (659, 660, 662, 664, 666, 668, 670, 672, 675, 674, 673, 671, 669, 667, 665, 663, 661, 658), (610, 626, 628, 630, 633, 632, 631, 629, 627, 609, 595, 596), (619, 620, 622, 625, 624, 623, 621, 618), (593, 596, 595, 591, 612, 611, 600, 599, 602, 604, 607, 606, 605, 603, 601), (681, 682, 684, 686, 688, 690, 692, 694, 696, 698, 700, 702, 704, 707, 706, 705, 703, 701, 699, 697, 695, 693, 691, 689, 687, 685, 683, 680), (590, 676, 678, 681, 680, 679, 677, 613, 612, 591), (727, 708, 709, 713), (716, 715, 728, 714, 711, 710, 712, 732, 734, 737, 736, 735, 733, 726), (759, 757, 755, 753, 750, 751, 752, 754, 756, 758, 760, 762, 764, 767, 766, 765, 763, 761), (771, 769, 708, 727, 768, 770, 772, 774, 777, 776, 775, 773), (777, 778, 780, 782, 784, 786, 788, 790, 793, 792, 791, 789, 787, 785, 783, 781, 779, 776), (728, 744, 746, 748, 751, 750, 749, 747, 745, 727, 713, 714), (737, 738, 740, 743, 742, 741, 739, 736), (711, 714, 713, 709, 730, 729, 718, 717, 720, 722, 725, 724, 723, 721, 719), (799, 800, 802, 804, 806, 808, 810, 812, 814, 816, 818, 820, 822, 825, 824, 823, 821, 819, 817, 815, 813, 811, 809, 807, 805, 803, 801, 798), (708, 794, 796, 799, 798, 797, 795, 731, 730, 709), (845, 831, 827, 826), (834, 844, 851, 853, 854, 855, 852, 850, 830, 828, 829, 832, 846, 833), (877, 879, 881, 883, 884, 885, 882, 880, 878, 876, 874, 872, 870, 869, 868, 871, 873, 875), (889, 891, 893, 894, 895, 892, 890, 888, 886, 845, 826, 887), (895, 894, 897, 899, 901, 903, 905, 907, 909, 910, 911, 908, 906, 904, 902, 900, 898, 896), (846, 832, 831, 845, 863, 865, 867, 868, 869, 866, 864, 862), (855, 854, 857, 859, 860, 861, 858, 856), (829, 837, 839, 841, 842, 843, 840, 838, 835, 836, 847, 848, 827, 831, 832), (917, 916, 919, 921, 923, 925, 927, 929, 931, 933, 935, 937, 939, 941, 942, 943, 940, 938, 936, 934, 932, 930, 928, 926, 924, 922, 920, 918), (826, 827, 848, 849, 913, 915, 916, 917, 914, 912), (322, 324, 796, 794), (325, 323, 795, 797), (134, 125, 610, 597), (136, 118, 600, 611), (324, 326, 799, 796), (327, 325, 797, 798), (326, 328, 800, 799), (140, 138, 612, 613), (329, 327, 798, 801), (328, 330, 802, 800), (331, 329, 801, 803), (138, 944, 136, 611, 612), (330, 332, 804, 802), (120, 142, 614, 594), (333, 331, 803, 805), (143, 141, 608, 615), (332, 334, 806, 804), (142, 144, 616, 614), (335, 333, 805, 807), (145, 143, 615, 617), (334, 336, 808, 806), (337, 335, 807, 809), (144, 146, 619, 616), (336, 338, 810, 808), (147, 145, 617, 618), (339, 337, 809, 811), (146, 148, 620, 619), (338, 340, 812, 810), (149, 147, 618, 621), (341, 339, 811, 813), (148, 150, 622, 620), (340, 342, 814, 812), (151, 149, 621, 623), (343, 341, 813, 815), (152, 153, 624, 625), (342, 344, 816, 814), (150, 152, 625, 622), (345, 343, 815, 817), (153, 151, 623, 624), (344, 346, 818, 816), (125, 154, 626, 610), (347, 345, 817, 819), (155, 139, 609, 627), (346, 348, 820, 818), (154, 156, 628, 626), (349, 347, 819, 821), (157, 155, 627, 629), (348, 350, 822, 820), (156, 158, 630, 628), (351, 349, 821, 823), (159, 157, 629, 631), (352, 353, 824, 825), (350, 352, 825, 822), (158, 160, 633, 630), (353, 351, 823, 824), (161, 159, 631, 632), (160, 162, 634, 633), (357, 358, 829, 828), (163, 161, 632, 635), (356, 357, 828, 830), (162, 164, 636, 634), (165, 163, 635, 637), (164, 166, 638, 636), (370, 360, 834, 833), (167, 165, 637, 639), (362, 354, 836, 835), (166, 168, 640, 638), (358, 363, 837, 829), (169, 167, 639, 641), (364, 362, 835, 838), (168, 170, 642, 640), (363, 365, 839, 837), (171, 169, 641, 643), (366, 364, 838, 840), (170, 172, 644, 642), (365, 367, 841, 839), (173, 171, 643, 645), (369, 368, 843, 842), (172, 174, 646, 644), (368, 366, 840, 843), (175, 173, 645, 647), (367, 369, 842, 841), (176, 177, 648, 649), (360, 377, 844, 834), (174, 176, 649, 646), (177, 175, 647, 648), (361, 370, 833, 846), (139, 179, 650, 609), (354, 372, 847, 836), (178, 119, 590, 651), (179, 181, 652, 650), (180, 178, 651, 653), (374, 376, 849, 848), (181, 183, 654, 652), (182, 180, 653, 655), (183, 185, 656, 654), (372, 374, 848, 847), (184, 182, 655, 657), (378, 356, 830, 850), (377, 379, 851, 844), (185, 187, 659, 656), (380, 378, 850, 852), (186, 184, 657, 658), (379, 381, 853, 851), (187, 189, 660, 659), (188, 186, 658, 661), (382, 380, 852, 855), (189, 191, 662, 660), (381, 383, 854, 853), (190, 188, 661, 663), (384, 382, 855, 856), (191, 193, 664, 662), (3, 4, 475, 474), (383, 385, 857, 854), (192, 190, 663, 665), (2, 3, 474, 476), (386, 384, 856, 858), (193, 195, 666, 664), (385, 387, 859, 857), (194, 192, 665, 667), (389, 388, 861, 860), (195, 197, 668, 666), (16, 6, 480, 479), (388, 386, 858, 861), (196, 194, 667, 669), (8, 0, 482, 481), (387, 389, 860, 859), (197, 199, 670, 668), (4, 9, 483, 475), (390, 361, 846, 862), (198, 196, 669, 671), (10, 8, 481, 484), (375, 391, 863, 845), (199, 201, 672, 670), (9, 11, 485, 483), (392, 390, 862, 864), (200, 198, 671, 673), (12, 10, 484, 486), (391, 393, 865, 863), (203, 202, 674, 675), (11, 13, 487, 485), (394, 392, 864, 866), (201, 203, 675, 672), (15, 14, 489, 488), (393, 395, 867, 865), (202, 200, 673, 674), (14, 12, 486, 489), (119, 204, 676, 590), (13, 15, 488, 487), (396, 394, 866, 869), (205, 140, 613, 677), (6, 23, 490, 480), (395, 397, 868, 867), (204, 206, 678, 676), (398, 396, 869, 870), (207, 205, 677, 679), (7, 16, 479, 492), (397, 399, 871, 868), (0, 18, 493, 482), (400, 398, 870, 872), (206, 208, 681, 678), (399, 401, 873, 871), (209, 207, 679, 680), (402, 400, 872, 874), (208, 210, 682, 681), (20, 22, 495, 494), (401, 403, 875, 873), (211, 209, 680, 683), (404, 402, 874, 876), (210, 212, 684, 682), (403, 405, 877, 875), (213, 211, 683, 685), (18, 20, 494, 493), (406, 404, 876, 878), (212, 214, 686, 684), (24, 2, 476, 496), (405, 407, 879, 877), (215, 213, 685, 687), (23, 25, 497, 490), (408, 406, 878, 880), (214, 216, 688, 686), (26, 24, 496, 498), (407, 409, 881, 879), (217, 215, 687, 689), (25, 27, 499, 497), (410, 408, 880, 882), (216, 218, 690, 688), (409, 411, 883, 881), (219, 217, 689, 691), (28, 26, 498, 501), (413, 412, 885, 884), (218, 220, 692, 690), (27, 29, 500, 499), (412, 410, 882, 885), (221, 219, 691, 693), (30, 28, 501, 502), (411, 413, 884, 883), (220, 222, 694, 692), (29, 31, 503, 500), (415, 375, 845, 886), (223, 221, 693, 695), (32, 30, 502, 504), (355, 414, 887, 826), (222, 224, 696, 694), (31, 33, 505, 503), (417, 415, 886, 888), (225, 223, 695, 697), (35, 34, 507, 506), (414, 416, 889, 887), (224, 226, 698, 696), (34, 32, 504, 507), (419, 417, 888, 890), (227, 225, 697, 699), (33, 35, 506, 505), (416, 418, 891, 889), (226, 228, 700, 698), (36, 7, 492, 508), (421, 419, 890, 892), (229, 227, 699, 701), (21, 37, 509, 491), (418, 420, 893, 891), (228, 230, 702, 700), (38, 36, 508, 510), (231, 229, 701, 703), (37, 39, 511, 509), (423, 421, 892, 895), (230, 232, 704, 702), (40, 38, 510, 512), (420, 422, 894, 893), (233, 231, 703, 705), (39, 41, 513, 511), (425, 423, 895, 896), (234, 235, 706, 707), (422, 424, 897, 894), (232, 234, 707, 704), (42, 40, 512, 515), (427, 425, 896, 898), (235, 233, 705, 706), (41, 43, 514, 513), (424, 426, 899, 897), (44, 42, 515, 516), (429, 427, 898, 900), (240, 239, 710, 711), (43, 45, 517, 514), (426, 428, 901, 899), (239, 238, 712, 710), (46, 44, 516, 518), (431, 429, 900, 902), (45, 47, 519, 517), (428, 430, 903, 901), (48, 46, 518, 520), (433, 431, 902, 904), (242, 252, 715, 716), (47, 49, 521, 519), (430, 432, 905, 903), (236, 244, 717, 718), (50, 48, 520, 522), (435, 433, 904, 906), (245, 240, 711, 719), (49, 51, 523, 521), (432, 434, 907, 905), (244, 246, 720, 717), (52, 50, 522, 524), (437, 435, 906, 908), (247, 245, 719, 721), (51, 53, 525, 523), (434, 436, 909, 907), (246, 248, 722, 720), (54, 52, 524, 526), (438, 439, 911, 910), (249, 247, 721, 723), (53, 55, 527, 525), (439, 437, 908, 911), (250, 251, 724, 725), (56, 54, 526, 528), (436, 438, 910, 909), (248, 250, 725, 722), (55, 57, 529, 527), (440, 355, 826, 912), (251, 249, 723, 724), (59, 58, 531, 530), (376, 441, 913, 849), (259, 242, 716, 726), (58, 56, 528, 531), (442, 440, 912, 914), (57, 59, 530, 529), (441, 443, 915, 913), (252, 243, 728, 715), (61, 21, 491, 532), (254, 236, 718, 729), (1, 60, 533, 472), (444, 442, 914, 917), (63, 61, 532, 534), (443, 445, 916, 915), (60, 62, 535, 533), (446, 444, 917, 918), (258, 256, 730, 731), (65, 63, 534, 536), (445, 447, 919, 916), (62, 64, 537, 535), (448, 446, 918, 920), (67, 65, 536, 538), (447, 449, 921, 919), (256, 254, 729, 730), (64, 66, 539, 537), (450, 448, 920, 922), (238, 260, 732, 712), (449, 451, 923, 921), (261, 259, 726, 733), (69, 67, 538, 541), (452, 450, 922, 924), (260, 262, 734, 732), (66, 68, 540, 539), (451, 453, 925, 923), (263, 261, 733, 735), (71, 69, 541, 542), (454, 452, 924, 926), (68, 70, 543, 540), (453, 455, 927, 925), (262, 264, 737, 734), (73, 71, 542, 544), (456, 454, 926, 928), (265, 263, 735, 736), (70, 72, 545, 543), (455, 457, 929, 927), (264, 266, 738, 737), (75, 73, 544, 546), (458, 456, 928, 930), (267, 265, 736, 739), (72, 74, 547, 545), (457, 459, 931, 929), (266, 268, 740, 738), (77, 75, 546, 548), (460, 458, 930, 932), (269, 267, 739, 741), (74, 76, 549, 547), (459, 461, 933, 931), (270, 271, 742, 743), (79, 77, 548, 550), (462, 460, 932, 934), (268, 270, 743, 740), (76, 78, 551, 549), (461, 463, 935, 933), (271, 269, 741, 742), (81, 79, 550, 552), (464, 462, 934, 936), (243, 272, 744, 728), (78, 80, 553, 551), (463, 465, 937, 935), (273, 257, 727, 745), (83, 81, 552, 554), (466, 464, 936, 938), (272, 274, 746, 744), (80, 82, 555, 553), (465, 467, 939, 937), (275, 273, 745, 747), (84, 85, 557, 556), (468, 466, 938, 940), (274, 276, 748, 746), (85, 83, 554, 557), (467, 469, 941, 939), (277, 275, 747, 749), (82, 84, 556, 555), (471, 470, 943, 942), (86, 1, 472, 558), (470, 468, 940, 943), (276, 278, 751, 748), (22, 87, 559, 495), (469, 471, 942, 941), (279, 277, 749, 750), (88, 86, 558, 560), (278, 280, 752, 751), (87, 89, 561, 559), (281, 279, 750, 753), (280, 282, 754, 752), (90, 88, 560, 563), (283, 281, 753, 755), (89, 91, 562, 561), (282, 284, 756, 754), (92, 90, 563, 564), (285, 283, 755, 757), (91, 93, 565, 562), (284, 286, 758, 756), (94, 92, 564, 566), (287, 285, 757, 759), (93, 95, 567, 565), (286, 288, 760, 758), (96, 94, 566, 568), (289, 287, 759, 761), (95, 97, 569, 567), (288, 290, 762, 760), (98, 96, 568, 570), (291, 289, 761, 763), (97, 99, 571, 569), (290, 292, 764, 762), (100, 98, 570, 572), (293, 291, 763, 765), (99, 101, 573, 571), (294, 295, 766, 767), (102, 100, 572, 574), (292, 294, 767, 764), (101, 103, 575, 573), (295, 293, 765, 766), (104, 102, 574, 576), (257, 297, 768, 727), (103, 105, 577, 575), (296, 237, 708, 769), (106, 104, 576, 578), (297, 299, 770, 768), (105, 107, 579, 577), (298, 296, 769, 771), (108, 106, 578, 580), (299, 301, 772, 770), (107, 109, 581, 579), (300, 298, 771, 773), (110, 108, 580, 582), (301, 303, 774, 772), (109, 111, 583, 581), (302, 300, 773, 775), (112, 110, 582, 584), (111, 113, 585, 583), (303, 305, 777, 774), (114, 112, 584, 586), (304, 302, 775, 776), (113, 115, 587, 585), (305, 307, 778, 777), (117, 116, 589, 588), (306, 304, 776, 779), (116, 114, 586, 589), (307, 309, 780, 778), (115, 117, 588, 587), (308, 306, 779, 781), (309, 311, 782, 780), (122, 121, 592, 593), (310, 308, 781, 783), (121, 120, 594, 592), (311, 313, 784, 782), (312, 310, 783, 785), (313, 315, 786, 784), (124, 134, 597, 598), (314, 312, 785, 787), (118, 126, 599, 600), (315, 317, 788, 786), (127, 122, 593, 601), (316, 314, 787, 789), (126, 128, 602, 599), (317, 319, 790, 788), (129, 127, 601, 603), (318, 316, 789, 791), (128, 130, 604, 602), (321, 320, 792, 793), (131, 129, 603, 605), (319, 321, 793, 790), (132, 133, 606, 607), (320, 318, 791, 792), (130, 132, 607, 604), (237, 322, 794, 708), (133, 131, 605, 606), (323, 258, 731, 795), (141, 124, 598, 608), (944, 132, 130, 128, 126, 118, 136)])
_uv = me_plane_002.uv_layers.new(name='UVMap')
_uv.uv.foreach_set('vector', [0.1413, 0.5003, 0.2666, 0.5001, 0.2666, 0.1711, 0.1413, 0.1714, 0.0, 0.5004, 0.002548, 0.5004, 0.01828, 0.5004, 0.01828, 0.1717, 0.0, 0.1717, 0.0, 0.1717, 0.0, 0.1717, 0.0, 0.1717, 0.0, 0.1717, 0.0, 0.1717, 0.0, 0.5004, 0.0, 0.5004, 0.0, 0.5004, 0.0, 0.5004, 0.1413, 0.5003, 0.1413, 0.5003, 0.1413, 0.5003, 0.1413, 0.5003, 0.1413, 0.5003, 0.01828, 0.5004, 0.01828, 0.5004, 0.01828, 0.5004, 0.01828, 0.5004, 0.01828, 0.5004, 0.01828, 0.5004, 0.01828, 0.5004, 0.01828, 0.5004, 0.01828, 0.5004, 0.1413, 0.5003, 0.1413, 0.5003, 0.1413, 0.5003, 0.1413, 0.5003, 0.2666, 0.5001, 0.2666, 0.5001, 0.2666, 0.5001, 0.1413, 0.5003, 0.1413, 0.5003, 0.1413, 0.5003, 0.1413, 0.5003, 0.1413, 0.5003, 0.1413, 0.5003, 0.2666, 0.5001, 0.2666, 0.5001, 0.2666, 0.5001, 0.1413, 0.5003, 0.1413, 0.5003, 0.1413, 0.5003, 0.1413, 0.5003, 0.1413, 0.5003, 0.1413, 0.5003, 0.1413, 0.5003, 0.1413, 0.5003, 0.1413, 0.5003, 0.2666, 0.5001, 0.2666, 0.5001, 0.2666, 0.5001, 0.2666, 0.5001, 0.2666, 0.5001, 0.2666, 0.5001, 0.2666, 0.5001, 0.2666, 0.5001, 0.2666, 0.5001, 0.01828, 0.5004, 0.01828, 0.5004, 0.01828, 0.5004, 0.01828, 0.5004, 0.01828, 0.5004, 0.1413, 0.5003, 0.1413, 0.5003, 0.1413, 0.5003, 0.1413, 0.5003, 0.1413, 0.5003, 0.1413, 0.1714, 0.01828, 0.1717, 0.0, 0.1717, 0.0, 0.1717, 0.0, 0.1717, 0.0, 0.1717, 0.0, 0.5004, 0.0, 0.5004, 0.0, 0.5004, 0.0, 0.5004, 0.0, 0.1717, 0.01828, 0.1717, 0.1413, 0.1714, 0.2666, 0.1711, 0.5, 0.1706, 0.5, 0.0, 0.0, 0.0, 0.0, 0.0, 0.0, 0.0, 0.0, 0.0, 0.0, 0.0, 0.0, 0.1717, 0.0, 0.1717, 0.0, 0.1717, 0.0, 0.1717, 0.2666, 0.5001, 0.2666, 0.5001, 0.2666, 0.5001, 0.2666, 0.5001, 0.2666, 0.5001, 0.2666, 0.5001, 0.2666, 0.5001, 0.2666, 0.5001, 0.2666, 0.5001, 0.2666, 0.5001, 0.2666, 0.5001, 0.2666, 0.5001, 0.2666, 0.5001, 0.2666, 0.5001, 0.5, 0.4999, 0.5, 0.4999, 0.5, 0.4999, 0.5, 0.4999, 0.5, 0.4999, 0.5, 0.4999, 0.5, 0.4999, 0.5, 0.4999, 0.5, 0.4999, 0.5, 0.4999, 0.5, 0.4999, 0.5, 0.4999, 0.5, 0.4999, 0.5, 0.4999, 0.2666, 0.5001, 0.2666, 0.5001, 0.2666, 0.5001, 0.2666, 0.5001, 0.5, 0.4999, 0.5, 0.4999, 0.5, 0.4999, 0.5, 0.4999, 0.5, 0.1706, 0.2666, 0.1711, 0.1413, 0.5003, 0.1413, 0.1714, 0.2666, 0.1711, 0.2666, 0.5001, 0.0, 0.5004, 0.0, 0.5004, 0.0, 0.5004, 0.0, 0.5004, 0.0, 0.5004, 0.0, 0.1717, 0.0, 0.1717, 0.0, 0.1717, 0.0, 0.1717, 0.0, 0.1717, 0.0, 0.1717, 0.01828, 0.1717, 0.01828, 0.5004, 0.002548, 0.5004, 0.1413, 0.5003, 0.1413, 0.5003, 0.1413, 0.5003, 0.1413, 0.5003, 0.1413, 0.5003, 0.01828, 0.5004, 0.01828, 0.5004, 0.01828, 0.5004, 0.01828, 0.5004, 0.01828, 0.5004, 0.01828, 0.5004, 0.01828, 0.5004, 0.01828, 0.5004, 0.01828, 0.5004, 0.1413, 0.5003, 0.1413, 0.5003, 0.1413, 0.5003, 0.1413, 0.5003, 0.2666, 0.5001, 0.2666, 0.5001, 0.2666, 0.5001, 0.2666, 0.5001, 0.1413, 0.5003, 0.1413, 0.5003, 0.1413, 0.5003, 0.1413, 0.5003, 0.1413, 0.5003, 0.1413, 0.5003, 0.2666, 0.5001, 0.2666, 0.5001, 0.1413, 0.5003, 0.2666, 0.5001, 0.2666, 0.5001, 0.2666, 0.5001, 0.2666, 0.5001, 0.2666, 0.5001, 0.2666, 0.5001, 0.2666, 0.5001, 0.2666, 0.5001, 0.2666, 0.5001, 0.1413, 0.5003, 0.1413, 0.5003, 0.1413, 0.5003, 0.1413, 0.5003, 0.1413, 0.5003, 0.1413, 0.5003, 0.1413, 0.5003, 0.1413, 0.5003, 0.01828, 0.5004, 0.01828, 0.1717, 0.1413, 0.1714, 0.1413, 0.5003, 0.1413, 0.5003, 0.1413, 0.5003, 0.1413, 0.5003, 0.1413, 0.5003, 0.01828, 0.5004, 0.01828, 0.5004, 0.01828, 0.5004, 0.01828, 0.5004, 0.0, 0.1717, 0.0, 0.5004, 0.0, 0.5004, 0.0, 0.5004, 0.0, 0.5004, 0.0, 0.1717, 0.0, 0.1717, 0.0, 0.1717, 0.0, 0.1717, 0.0, 0.1717, 0.0, 0.1717, 0.0, 0.1717, 0.0, 0.1717, 0.0, 0.0, 0.5, 0.03342, 0.5, 0.1706, 0.2666, 0.1711, 0.1413, 0.1714, 0.01828, 0.1717, 0.2666, 0.5001, 0.5, 0.4999, 0.5, 0.4999, 0.5, 0.4999, 0.5, 0.4999, 0.5, 0.4999, 0.5, 0.4999, 0.5, 0.4999, 0.5, 0.4999, 0.5, 0.4999, 0.5, 0.4999, 0.5, 0.4999, 0.5, 0.4999, 0.5, 0.4999, 0.5, 0.4999, 0.2666, 0.5001, 0.2666, 0.5001, 0.2666, 0.5001, 0.2666, 0.5001, 0.2666, 0.5001, 0.2666, 0.5001, 0.2666, 0.5001, 0.2666, 0.5001, 0.2666, 0.5001, 0.2666, 0.5001, 0.2666, 0.5001, 0.2666, 0.5001, 0.2666, 0.5001, 0.2666, 0.5001, 0.2666, 0.1711, 0.5, 0.1706, 0.5, 0.4999, 0.5, 0.4999, 0.5, 0.4999, 0.5, 0.4999, 0.2666, 0.5001, 0.2666, 0.5001, 0.2666, 0.5001, 0.1413, 0.5003, 0.1413, 0.1714, 0.2666, 0.1711, 0.2666, 0.5001, 0.0, 0.5004, 0.0, 0.5004, 0.0, 0.5004, 0.0, 0.5004, 0.0, 0.5004, 0.0, 0.1717, 0.0, 0.1717, 0.0, 0.1717, 0.0, 0.1717, 0.0, 0.1717, 0.0, 0.1717, 0.01828, 0.1717, 0.01828, 0.5004, 0.002548, 0.5004, 0.1413, 0.5003, 0.1413, 0.5003, 0.1413, 0.5003, 0.1413, 0.5003, 0.1413, 0.5003, 0.01828, 0.5004, 0.01828, 0.5004, 0.01828, 0.5004, 0.01828, 0.5004, 0.01828, 0.5004, 0.01828, 0.5004, 0.01828, 0.5004, 0.01828, 0.5004, 0.01828, 0.5004, 0.1413, 0.5003, 0.1413, 0.5003, 0.1413, 0.5003, 0.1413, 0.5003, 0.2666, 0.5001, 0.2666, 0.5001, 0.2666, 0.5001, 0.2666, 0.5001, 0.1413, 0.5003, 0.1413, 0.5003, 0.1413, 0.5003, 0.1413, 0.5003, 0.1413, 0.5003, 0.1413, 0.5003, 0.2666, 0.5001, 0.2666, 0.5001, 0.1413, 0.5003, 0.2666, 0.5001, 0.2666, 0.5001, 0.2666, 0.5001, 0.2666, 0.5001, 0.2666, 0.5001, 0.2666, 0.5001, 0.2666, 0.5001, 0.2666, 0.5001, 0.2666, 0.5001, 0.1413, 0.5003, 0.1413, 0.5003, 0.1413, 0.5003, 0.1413, 0.5003, 0.1413, 0.5003, 0.1413, 0.5003, 0.1413, 0.5003, 0.1413, 0.5003, 0.01828, 0.5004, 0.01828, 0.1717, 0.1413, 0.1714, 0.1413, 0.5003, 0.1413, 0.5003, 0.1413, 0.5003, 0.1413, 0.5003, 0.1413, 0.5003, 0.01828, 0.5004, 0.01828, 0.5004, 0.01828, 0.5004, 0.01828, 0.5004, 0.0, 0.1717, 0.0, 0.5004, 0.0, 0.5004, 0.0, 0.5004, 0.0, 0.5004, 0.0, 0.1717, 0.0, 0.1717, 0.0, 0.1717, 0.0, 0.1717, 0.0, 0.1717, 0.0, 0.1717, 0.0, 0.1717, 0.0, 0.1717, 0.0, 0.0, 0.0, 0.0, 0.0, 0.0, 0.0, 0.0, 0.0, 0.0, 0.5, 0.0, 0.5, 0.1706, 0.2666, 0.1711, 0.1413, 0.1714, 0.01828, 0.1717, 0.2666, 0.5001, 0.5, 0.4999, 0.5, 0.4999, 0.5, 0.4999, 0.5, 0.4999, 0.5, 0.4999, 0.5, 0.4999, 0.5, 0.4999, 0.5, 0.4999, 0.5, 0.4999, 0.5, 0.4999, 0.5, 0.4999, 0.5, 0.4999, 0.5, 0.4999, 0.5, 0.4999, 0.2666, 0.5001, 0.2666, 0.5001, 0.2666, 0.5001, 0.2666, 0.5001, 0.2666, 0.5001, 0.2666, 0.5001, 0.2666, 0.5001, 0.2666, 0.5001, 0.2666, 0.5001, 0.2666, 0.5001, 0.2666, 0.5001, 0.2666, 0.5001, 0.2666, 0.5001, 0.2666, 0.5001, 0.2666, 0.1711, 0.5, 0.1706, 0.5, 0.4999, 0.5, 0.4999, 0.5, 0.4999, 0.5, 0.4999, 0.2666, 0.5001, 0.2666, 0.5001, 0.2666, 0.5001, 0.1413, 0.5003, 0.2666, 0.5001, 0.2666, 0.1711, 0.1413, 0.1714, 0.0, 0.5004, 0.002548, 0.5004, 0.01828, 0.5004, 0.01828, 0.1717, 0.0, 0.1717, 0.0, 0.1717, 0.0, 0.1717, 0.0, 0.1717, 0.0, 0.1717, 0.0, 0.1717, 0.0, 0.5004, 0.0, 0.5004, 0.0, 0.5004, 0.0, 0.5004, 0.1413, 0.5003, 0.1413, 0.5003, 0.1413, 0.5003, 0.1413, 0.5003, 0.1413, 0.5003, 0.01828, 0.5004, 0.01828, 0.5004, 0.01828, 0.5004, 0.01828, 0.5004, 0.01828, 0.5004, 0.01828, 0.5004, 0.01828, 0.5004, 0.01828, 0.5004, 0.01828, 0.5004, 0.1413, 0.5003, 0.1413, 0.5003, 0.1413, 0.5003, 0.1413, 0.5003, 0.2666, 0.5001, 0.2666, 0.5001, 0.2666, 0.5001, 0.1413, 0.5003, 0.1413, 0.5003, 0.1413, 0.5003, 0.1413, 0.5003, 0.1413, 0.5003, 0.1413, 0.5003, 0.2666, 0.5001, 0.2666, 0.5001, 0.2666, 0.5001, 0.1413, 0.5003, 0.1413, 0.5003, 0.1413, 0.5003, 0.1413, 0.5003, 0.1413, 0.5003, 0.1413, 0.5003, 0.1413, 0.5003, 0.1413, 0.5003, 0.1413, 0.5003, 0.2666, 0.5001, 0.2666, 0.5001, 0.2666, 0.5001, 0.2666, 0.5001, 0.2666, 0.5001, 0.2666, 0.5001, 0.2666, 0.5001, 0.2666, 0.5001, 0.2666, 0.5001, 0.01828, 0.5004, 0.01828, 0.5004, 0.01828, 0.5004, 0.01828, 0.5004, 0.01828, 0.5004, 0.1413, 0.5003, 0.1413, 0.5003, 0.1413, 0.5003, 0.1413, 0.5003, 0.1413, 0.5003, 0.1413, 0.1714, 0.01828, 0.1717, 0.0, 0.1717, 0.0, 0.1717, 0.0, 0.1717, 0.0, 0.1717, 0.0, 0.5004, 0.0, 0.5004, 0.0, 0.5004, 0.0, 0.5004, 0.0, 0.1717, 0.01828, 0.1717, 0.1413, 0.1714, 0.2666, 0.1711, 0.5, 0.1706, 0.5, 0.0, 0.0, 0.0, 0.0, 0.0, 0.0, 0.0, 0.0, 0.0, 0.0, 0.0, 0.0, 0.1717, 0.0, 0.1717, 0.0, 0.1717, 0.0, 0.1717, 0.2666, 0.5001, 0.2666, 0.5001, 0.2666, 0.5001, 0.2666, 0.5001, 0.2666, 0.5001, 0.2666, 0.5001, 0.2666, 0.5001, 0.2666, 0.5001, 0.2666, 0.5001, 0.2666, 0.5001, 0.2666, 0.5001, 0.2666, 0.5001, 0.2666, 0.5001, 0.2666, 0.5001, 0.5, 0.4999, 0.5, 0.4999, 0.5, 0.4999, 0.5, 0.4999, 0.5, 0.4999, 0.5, 0.4999, 0.5, 0.4999, 0.5, 0.4999, 0.5, 0.4999, 0.5, 0.4999, 0.5, 0.4999, 0.5, 0.4999, 0.5, 0.4999, 0.5, 0.4999, 0.2666, 0.5001, 0.2666, 0.5001, 0.2666, 0.5001, 0.2666, 0.5001, 0.5, 0.4999, 0.5, 0.4999, 0.5, 0.4999, 0.5, 0.4999, 0.5, 0.1706, 0.2666, 0.1711, 0.1413, 0.5003, 0.1413, 0.1714, 0.2666, 0.1711, 0.2666, 0.5001, 0.0, 0.5004, 0.0, 0.5004, 0.0, 0.5004, 0.0, 0.5004, 0.0, 0.5004, 0.0, 0.1717, 0.0, 0.1717, 0.0, 0.1717, 0.0, 0.1717, 0.0, 0.1717, 0.0, 0.1717, 0.01828, 0.1717, 0.01828, 0.5004, 0.002548, 0.5004, 0.1413, 0.5003, 0.1413, 0.5003, 0.1413, 0.5003, 0.1413, 0.5003, 0.1413, 0.5003, 0.01828, 0.5004, 0.01828, 0.5004, 0.01828, 0.5004, 0.01828, 0.5004, 0.01828, 0.5004, 0.01828, 0.5004, 0.01828, 0.5004, 0.01828, 0.5004, 0.01828, 0.5004, 0.1413, 0.5003, 0.1413, 0.5003, 0.1413, 0.5003, 0.1413, 0.5003, 0.2666, 0.5001, 0.2666, 0.5001, 0.2666, 0.5001, 0.2666, 0.5001, 0.1413, 0.5003, 0.1413, 0.5003, 0.1413, 0.5003, 0.1413, 0.5003, 0.1413, 0.5003, 0.1413, 0.5003, 0.2666, 0.5001, 0.2666, 0.5001, 0.1413, 0.5003, 0.2666, 0.5001, 0.2666, 0.5001, 0.2666, 0.5001, 0.2666, 0.5001, 0.2666, 0.5001, 0.2666, 0.5001, 0.2666, 0.5001, 0.2666, 0.5001, 0.2666, 0.5001, 0.1413, 0.5003, 0.1413, 0.5003, 0.1413, 0.5003, 0.1413, 0.5003, 0.1413, 0.5003, 0.1413, 0.5003, 0.1413, 0.5003, 0.1413, 0.5003, 0.01828, 0.5004, 0.01828, 0.1717, 0.1413, 0.1714, 0.1413, 0.5003, 0.1413, 0.5003, 0.1413, 0.5003, 0.1413, 0.5003, 0.1413, 0.5003, 0.01828, 0.5004, 0.01828, 0.5004, 0.01828, 0.5004, 0.01828, 0.5004, 0.0, 0.1717, 0.0, 0.5004, 0.0, 0.5004, 0.0, 0.5004, 0.0, 0.5004, 0.0, 0.1717, 0.0, 0.1717, 0.0, 0.1717, 0.0, 0.1717, 0.0, 0.1717, 0.0, 0.1717, 0.0, 0.1717, 0.0, 0.1717, 0.0, 0.0, 0.0, 0.0, 0.0, 0.0, 0.0, 0.0, 0.0, 0.0, 0.5, 0.0, 0.5, 0.1706, 0.2666, 0.1711, 0.1413, 0.1714, 0.01828, 0.1717, 0.2666, 0.5001, 0.5, 0.4999, 0.5, 0.4999, 0.5, 0.4999, 0.5, 0.4999, 0.5, 0.4999, 0.5, 0.4999, 0.5, 0.4999, 0.5, 0.4999, 0.5, 0.4999, 0.5, 0.4999, 0.5, 0.4999, 0.5, 0.4999, 0.5, 0.4999, 0.5, 0.4999, 0.2666, 0.5001, 0.2666, 0.5001, 0.2666, 0.5001, 0.2666, 0.5001, 0.2666, 0.5001, 0.2666, 0.5001, 0.2666, 0.5001, 0.2666, 0.5001, 0.2666, 0.5001, 0.2666, 0.5001, 0.2666, 0.5001, 0.2666, 0.5001, 0.2666, 0.5001, 0.2666, 0.5001, 0.2666, 0.1711, 0.5, 0.1706, 0.5, 0.4999, 0.5, 0.4999, 0.5, 0.4999, 0.5, 0.4999, 0.2666, 0.5001, 0.2666, 0.5001, 0.2666, 0.5001, 0.1413, 0.5003, 0.2666, 0.5001, 0.2666, 0.1711, 0.1413, 0.1714, 0.0, 0.5004, 0.002548, 0.5004, 0.01828, 0.5004, 0.01828, 0.1717, 0.0, 0.1717, 0.0, 0.1717, 0.0, 0.1717, 0.0, 0.1717, 0.0, 0.1717, 0.0, 0.1717, 0.0, 0.5004, 0.0, 0.5004, 0.0, 0.5004, 0.0, 0.5004, 0.1413, 0.5003, 0.1413, 0.5003, 0.1413, 0.5003, 0.1413, 0.5003, 0.1413, 0.5003, 0.01828, 0.5004, 0.01828, 0.5004, 0.01828, 0.5004, 0.01828, 0.5004, 0.01828, 0.5004, 0.01828, 0.5004, 0.01828, 0.5004, 0.01828, 0.5004, 0.01828, 0.5004, 0.1413, 0.5003, 0.1413, 0.5003, 0.1413, 0.5003, 0.1413, 0.5003, 0.2666, 0.5001, 0.2666, 0.5001, 0.2666, 0.5001, 0.1413, 0.5003, 0.1413, 0.5003, 0.1413, 0.5003, 0.1413, 0.5003, 0.1413, 0.5003, 0.1413, 0.5003, 0.2666, 0.5001, 0.2666, 0.5001, 0.2666, 0.5001, 0.1413, 0.5003, 0.1413, 0.5003, 0.1413, 0.5003, 0.1413, 0.5003, 0.1413, 0.5003, 0.1413, 0.5003, 0.1413, 0.5003, 0.1413, 0.5003, 0.1413, 0.5003, 0.2666, 0.5001, 0.2666, 0.5001, 0.2666, 0.5001, 0.2666, 0.5001, 0.2666, 0.5001, 0.2666, 0.5001, 0.2666, 0.5001, 0.2666, 0.5001, 0.2666, 0.5001, 0.01828, 0.5004, 0.01828, 0.5004, 0.01828, 0.5004, 0.01828, 0.5004, 0.01828, 0.5004, 0.1413, 0.5003, 0.1413, 0.5003, 0.1413, 0.5003, 0.1413, 0.5003, 0.1413, 0.5003, 0.1413, 0.1714, 0.01828, 0.1717, 0.0, 0.1717, 0.0, 0.1717, 0.0, 0.1717, 0.0, 0.1717, 0.0, 0.5004, 0.0, 0.5004, 0.0, 0.5004, 0.0, 0.5004, 0.0, 0.1717, 0.01828, 0.1717, 0.1413, 0.1714, 0.2666, 0.1711, 0.5, 0.1706, 0.5, 0.0, 0.0, 0.0, 0.0, 0.0, 0.0, 0.0, 0.0, 0.0, 0.0, 0.0, 0.0, 0.1717, 0.0, 0.1717, 0.0, 0.1717, 0.0, 0.1717, 0.2666, 0.5001, 0.2666, 0.5001, 0.2666, 0.5001, 0.2666, 0.5001, 0.2666, 0.5001, 0.2666, 0.5001, 0.2666, 0.5001, 0.2666, 0.5001, 0.2666, 0.5001, 0.2666, 0.5001, 0.2666, 0.5001, 0.2666, 0.5001, 0.2666, 0.5001, 0.2666, 0.5001, 0.5, 0.4999, 0.5, 0.4999, 0.5, 0.4999, 0.5, 0.4999, 0.5, 0.4999, 0.5, 0.4999, 0.5, 0.4999, 0.5, 0.4999, 0.5, 0.4999, 0.5, 0.4999, 0.5, 0.4999, 0.5, 0.4999, 0.5, 0.4999, 0.5, 0.4999, 0.2666, 0.5001, 0.2666, 0.5001, 0.2666, 0.5001, 0.2666, 0.5001, 0.5, 0.4999, 0.5, 0.4999, 0.5, 0.4999, 0.5, 0.4999, 0.5, 0.1706, 0.2666, 0.1711, 0.1413, 0.5003, 0.2666, 0.5001, 0.2666, 0.1711, 0.1413, 0.1714, 0.0, 0.5004, 0.002548, 0.5004, 0.01828, 0.5004, 0.01828, 0.1717, 0.0, 0.1717, 0.0, 0.1717, 0.0, 0.1717, 0.0, 0.1717, 0.0, 0.1717, 0.0, 0.1717, 0.0, 0.5004, 0.0, 0.5004, 0.0, 0.5004, 0.0, 0.5004, 0.1413, 0.5003, 0.1413, 0.5003, 0.1413, 0.5003, 0.1413, 0.5003, 0.1413, 0.5003, 0.01828, 0.5004, 0.01828, 0.5004, 0.01828, 0.5004, 0.01828, 0.5004, 0.01828, 0.5004, 0.01828, 0.5004, 0.01828, 0.5004, 0.01828, 0.5004, 0.01828, 0.5004, 0.1413, 0.5003, 0.1413, 0.5003, 0.1413, 0.5003, 0.1413, 0.5003, 0.2666, 0.5001, 0.2666, 0.5001, 0.2666, 0.5001, 0.1413, 0.5003, 0.1413, 0.5003, 0.1413, 0.5003, 0.1413, 0.5003, 0.1413, 0.5003, 0.1413, 0.5003, 0.2666, 0.5001, 0.2666, 0.5001, 0.2666, 0.5001, 0.1413, 0.5003, 0.1413, 0.5003, 0.1413, 0.5003, 0.1413, 0.5003, 0.1413, 0.5003, 0.1413, 0.5003, 0.1413, 0.5003, 0.1413, 0.5003, 0.1413, 0.5003, 0.2666, 0.5001, 0.2666, 0.5001, 0.2666, 0.5001, 0.2666, 0.5001, 0.2666, 0.5001, 0.2666, 0.5001, 0.2666, 0.5001, 0.2666, 0.5001, 0.2666, 0.5001, 0.01828, 0.5004, 0.01828, 0.5004, 0.01828, 0.5004, 0.01828, 0.5004, 0.01828, 0.5004, 0.1413, 0.5003, 0.1413, 0.5003, 0.1413, 0.5003, 0.1413, 0.5003, 0.1413, 0.5003, 0.1413, 0.1714, 0.01828, 0.1717, 0.0, 0.1717, 0.0, 0.1717, 0.0, 0.1717, 0.0, 0.1717, 0.0, 0.5004, 0.0, 0.5004, 0.0, 0.5004, 0.0, 0.5004, 0.0, 0.1717, 0.01828, 0.1717, 0.1413, 0.1714, 0.2666, 0.1711, 0.5, 0.1706, 0.5, 0.0, 0.0, 0.0, 0.0, 0.0, 0.0, 0.0, 0.0, 0.0, 0.0, 0.0, 0.0, 0.1717, 0.0, 0.1717, 0.0, 0.1717, 0.0, 0.1717, 0.2666, 0.5001, 0.2666, 0.5001, 0.2666, 0.5001, 0.2666, 0.5001, 0.2666, 0.5001, 0.2666, 0.5001, 0.2666, 0.5001, 0.2666, 0.5001, 0.2666, 0.5001, 0.2666, 0.5001, 0.2666, 0.5001, 0.2666, 0.5001, 0.2666, 0.5001, 0.2666, 0.5001, 0.5, 0.4999, 0.5, 0.4999, 0.5, 0.4999, 0.5, 0.4999, 0.5, 0.4999, 0.5, 0.4999, 0.5, 0.4999, 0.5, 0.4999, 0.5, 0.4999, 0.5, 0.4999, 0.5, 0.4999, 0.5, 0.4999, 0.5, 0.4999, 0.5, 0.4999, 0.2666, 0.5001, 0.2666, 0.5001, 0.2666, 0.5001, 0.2666, 0.5001, 0.5, 0.4999, 0.5, 0.4999, 0.5, 0.4999, 0.5, 0.4999, 0.5, 0.1706, 0.2666, 0.1711, 0.1413, 0.5003, 0.1413, 0.1714, 0.2666, 0.1711, 0.2666, 0.5001, 0.0, 0.5004, 0.0, 0.5004, 0.0, 0.5004, 0.0, 0.5004, 0.0, 0.5004, 0.0, 0.1717, 0.0, 0.1717, 0.0, 0.1717, 0.0, 0.1717, 0.0, 0.1717, 0.0, 0.1717, 0.01828, 0.1717, 0.01828, 0.5004, 0.002548, 0.5004, 0.1413, 0.5003, 0.1413, 0.5003, 0.1413, 0.5003, 0.1413, 0.5003, 0.1413, 0.5003, 0.01828, 0.5004, 0.01828, 0.5004, 0.01828, 0.5004, 0.01828, 0.5004, 0.01828, 0.5004, 0.01828, 0.5004, 0.01828, 0.5004, 0.01828, 0.5004, 0.01828, 0.5004, 0.1413, 0.5003, 0.1413, 0.5003, 0.1413, 0.5003, 0.1413, 0.5003, 0.2666, 0.5001, 0.2666, 0.5001, 0.2666, 0.5001, 0.2666, 0.5001, 0.1413, 0.5003, 0.1413, 0.5003, 0.1413, 0.5003, 0.1413, 0.5003, 0.1413, 0.5003, 0.1413, 0.5003, 0.2666, 0.5001, 0.2666, 0.5001, 0.1413, 0.5003, 0.2666, 0.5001, 0.2666, 0.5001, 0.2666, 0.5001, 0.2666, 0.5001, 0.2666, 0.5001, 0.2666, 0.5001, 0.2666, 0.5001, 0.2666, 0.5001, 0.2666, 0.5001, 0.1413, 0.5003, 0.1413, 0.5003, 0.1413, 0.5003, 0.1413, 0.5003, 0.1413, 0.5003, 0.1413, 0.5003, 0.1413, 0.5003, 0.1413, 0.5003, 0.01828, 0.5004, 0.01828, 0.1717, 0.1413, 0.1714, 0.1413, 0.5003, 0.1413, 0.5003, 0.1413, 0.5003, 0.1413, 0.5003, 0.1413, 0.5003, 0.01828, 0.5004, 0.01828, 0.5004, 0.01828, 0.5004, 0.01828, 0.5004, 0.0, 0.1717, 0.0, 0.5004, 0.0, 0.5004, 0.0, 0.5004, 0.0, 0.5004, 0.0, 0.1717, 0.0, 0.1717, 0.0, 0.1717, 0.0, 0.1717, 0.0, 0.1717, 0.0, 0.1717, 0.0, 0.1717, 0.0, 0.1717, 0.0, 0.0, 0.0, 0.0, 0.0, 0.0, 0.0, 0.0, 0.0, 0.0, 0.5, 0.0, 0.5, 0.1706, 0.2666, 0.1711, 0.1413, 0.1714, 0.01828, 0.1717, 0.2666, 0.5001, 0.5, 0.4999, 0.5, 0.4999, 0.5, 0.4999, 0.5, 0.4999, 0.5, 0.4999, 0.5, 0.4999, 0.5, 0.4999, 0.5, 0.4999, 0.5, 0.4999, 0.5, 0.4999, 0.5, 0.4999, 0.5, 0.4999, 0.5, 0.4999, 0.5, 0.4999, 0.2666, 0.5001, 0.2666, 0.5001, 0.2666, 0.5001, 0.2666, 0.5001, 0.2666, 0.5001, 0.2666, 0.5001, 0.2666, 0.5001, 0.2666, 0.5001, 0.2666, 0.5001, 0.2666, 0.5001, 0.2666, 0.5001, 0.2666, 0.5001, 0.2666, 0.5001, 0.2666, 0.5001, 0.2666, 0.1711, 0.5, 0.1706, 0.5, 0.4999, 0.5, 0.4999, 0.5, 0.4999, 0.5, 0.4999, 0.2666, 0.5001, 0.2666, 0.5001, 0.2666, 0.5001, 0.2666, 0.5001, 0.2666, 0.5001, 0.2666, 0.5001, 0.2666, 0.5001, 0.5, 0.4999, 0.5, 0.4999, 0.5, 0.4999, 0.5, 0.4999, 0.002548, 0.5004, 0.01828, 0.5004, 0.01828, 0.5004, 0.002548, 0.5004, 0.5, 0.0, 0.0, 0.0, 0.0, 0.0, 0.5, 0.0, 0.2666, 0.5001, 0.2666, 0.5001, 0.2666, 0.5001, 0.2666, 0.5001, 0.5, 0.4999, 0.5, 0.4999, 0.5, 0.4999, 0.5, 0.4999, 0.2666, 0.5001, 0.2666, 0.5001, 0.2666, 0.5001, 0.2666, 0.5001, 0.5, 0.4999, 0.5, 0.1706, 0.5, 0.1706, 0.5, 0.4999, 0.5, 0.4999, 0.5, 0.4999, 0.5, 0.4999, 0.5, 0.4999, 0.2666, 0.5001, 0.2666, 0.5001, 0.2666, 0.5001, 0.2666, 0.5001, 0.5, 0.4999, 0.5, 0.4999, 0.5, 0.4999, 0.5, 0.4999, 0.5, 0.1706, 0.5, 0.03342, 0.5, 0.0, 0.5, 0.0, 0.5, 0.1706, 0.2666, 0.5001, 0.2666, 0.5001, 0.2666, 0.5001, 0.2666, 0.5001, 0.0, 0.1717, 0.0, 0.1717, 0.0, 0.1717, 0.0, 0.1717, 0.5, 0.4999, 0.5, 0.4999, 0.5, 0.4999, 0.5, 0.4999, 0.0, 0.5004, 0.0, 0.5004, 0.0, 0.5004, 0.0, 0.5004, 0.2666, 0.5001, 0.2666, 0.5001, 0.2666, 0.5001, 0.2666, 0.5001, 0.0, 0.1717, 0.0, 0.1717, 0.0, 0.1717, 0.0, 0.1717, 0.5, 0.4999, 0.5, 0.4999, 0.5, 0.4999, 0.5, 0.4999, 0.0, 0.5004, 0.0, 0.5004, 0.0, 0.5004, 0.0, 0.5004, 0.2666, 0.5001, 0.2666, 0.5001, 0.2666, 0.5001, 0.2666, 0.5001, 0.5, 0.4999, 0.5, 0.4999, 0.5, 0.4999, 0.5, 0.4999, 0.0, 0.1717, 0.0, 0.1717, 0.0, 0.1717, 0.0, 0.1717, 0.2666, 0.5001, 0.2666, 0.5001, 0.2666, 0.5001, 0.2666, 0.5001, 0.0, 0.5004, 0.0, 0.5004, 0.0, 0.5004, 0.0, 0.5004, 0.5, 0.4999, 0.5, 0.4999, 0.5, 0.4999, 0.5, 0.4999, 0.0, 0.1717, 0.0, 0.1717, 0.0, 0.1717, 0.0, 0.1717, 0.2666, 0.5001, 0.2666, 0.5001, 0.2666, 0.5001, 0.2666, 0.5001, 0.0, 0.5004, 0.0, 0.5004, 0.0, 0.5004, 0.0, 0.5004, 0.5, 0.4999, 0.5, 0.4999, 0.5, 0.4999, 0.5, 0.4999, 0.0, 0.1717, 0.0, 0.1717, 0.0, 0.1717, 0.0, 0.1717, 0.2666, 0.5001, 0.2666, 0.5001, 0.2666, 0.5001, 0.2666, 0.5001, 0.0, 0.5004, 0.0, 0.5004, 0.0, 0.5004, 0.0, 0.5004, 0.5, 0.4999, 0.5, 0.4999, 0.5, 0.4999, 0.5, 0.4999, 0.0, 0.1717, 0.0, 0.5004, 0.0, 0.5004, 0.0, 0.1717, 0.2666, 0.5001, 0.2666, 0.5001, 0.2666, 0.5001, 0.2666, 0.5001, 0.0, 0.1717, 0.0, 0.1717, 0.0, 0.1717, 0.0, 0.1717, 0.5, 0.4999, 0.5, 0.4999, 0.5, 0.4999, 0.5, 0.4999, 0.0, 0.5004, 0.0, 0.5004, 0.0, 0.5004, 0.0, 0.5004, 0.2666, 0.5001, 0.2666, 0.5001, 0.2666, 0.5001, 0.2666, 0.5001, 0.01828, 0.5004, 0.01828, 0.5004, 0.01828, 0.5004, 0.01828, 0.5004, 0.5, 0.4999, 0.5, 0.4999, 0.5, 0.4999, 0.5, 0.4999, 0.1413, 0.5003, 0.1413, 0.5003, 0.1413, 0.5003, 0.1413, 0.5003, 0.2666, 0.5001, 0.2666, 0.5001, 0.2666, 0.5001, 0.2666, 0.5001, 0.01828, 0.5004, 0.01828, 0.5004, 0.01828, 0.5004, 0.01828, 0.5004, 0.5, 0.4999, 0.5, 0.4999, 0.5, 0.4999, 0.5, 0.4999, 0.1413, 0.5003, 0.1413, 0.5003, 0.1413, 0.5003, 0.1413, 0.5003, 0.2666, 0.5001, 0.2666, 0.5001, 0.2666, 0.5001, 0.2666, 0.5001, 0.01828, 0.5004, 0.01828, 0.5004, 0.01828, 0.5004, 0.01828, 0.5004, 0.5, 0.4999, 0.5, 0.4999, 0.5, 0.4999, 0.5, 0.4999, 0.1413, 0.5003, 0.1413, 0.5003, 0.1413, 0.5003, 0.1413, 0.5003, 0.2666, 0.5001, 0.5, 0.4999, 0.5, 0.4999, 0.2666, 0.5001, 0.2666, 0.5001, 0.2666, 0.5001, 0.2666, 0.5001, 0.2666, 0.5001, 0.01828, 0.5004, 0.01828, 0.5004, 0.01828, 0.5004, 0.01828, 0.5004, 0.5, 0.4999, 0.5, 0.4999, 0.5, 0.4999, 0.5, 0.4999, 0.1413, 0.5003, 0.1413, 0.5003, 0.1413, 0.5003, 0.1413, 0.5003, 0.01828, 0.5004, 0.01828, 0.5004, 0.01828, 0.5004, 0.01828, 0.5004, 0.0, 0.1717, 0.0, 0.1717, 0.0, 0.1717, 0.0, 0.1717, 0.1413, 0.5003, 0.1413, 0.5003, 0.1413, 0.5003, 0.1413, 0.5003, 0.0, 0.1717, 0.0, 0.1717, 0.0, 0.1717, 0.0, 0.1717, 0.01828, 0.5004, 0.01828, 0.5004, 0.01828, 0.5004, 0.01828, 0.5004, 0.1413, 0.5003, 0.1413, 0.5003, 0.1413, 0.5003, 0.1413, 0.5003, 0.01828, 0.5004, 0.01828, 0.5004, 0.01828, 0.5004, 0.01828, 0.5004, 0.002548, 0.5004, 0.0, 0.5004, 0.0, 0.5004, 0.002548, 0.5004, 0.1413, 0.5003, 0.1413, 0.5003, 0.1413, 0.5003, 0.1413, 0.5003, 0.0, 0.0, 0.0, 0.0, 0.0, 0.0, 0.0, 0.0, 0.01828, 0.5004, 0.01828, 0.5004, 0.01828, 0.5004, 0.01828, 0.5004, 0.0, 0.1717, 0.0, 0.1717, 0.0, 0.1717, 0.0, 0.1717, 0.1413, 0.5003, 0.1413, 0.5003, 0.1413, 0.5003, 0.1413, 0.5003, 0.0, 0.0, 0.0, 0.0, 0.0, 0.0, 0.0, 0.0, 0.01828, 0.5004, 0.01828, 0.5004, 0.01828, 0.5004, 0.01828, 0.5004, 0.0, 0.1717, 0.0, 0.1717, 0.0, 0.1717, 0.0, 0.1717, 0.1413, 0.5003, 0.1413, 0.5003, 0.1413, 0.5003, 0.1413, 0.5003, 0.0, 0.0, 0.0, 0.0, 0.0, 0.0, 0.0, 0.0, 0.01828, 0.5004, 0.01828, 0.5004, 0.01828, 0.5004, 0.01828, 0.5004, 0.0, 0.1717, 0.0, 0.1717, 0.0, 0.1717, 0.0, 0.1717, 0.1413, 0.5003, 0.1413, 0.5003, 0.1413, 0.5003, 0.1413, 0.5003, 0.0, 0.1717, 0.0, 0.0, 0.0, 0.0, 0.0, 0.1717, 0.01828, 0.5004, 0.01828, 0.5004, 0.01828, 0.5004, 0.01828, 0.5004, 0.0, 0.0, 0.0, 0.0, 0.0, 0.0, 0.0, 0.0, 0.1413, 0.5003, 0.1413, 0.5003, 0.1413, 0.5003, 0.1413, 0.5003, 0.0, 0.1717, 0.0, 0.1717, 0.0, 0.1717, 0.0, 0.1717, 0.01828, 0.5004, 0.1413, 0.5003, 0.1413, 0.5003, 0.01828, 0.5004, 0.0, 0.5004, 0.0, 0.5004, 0.0, 0.5004, 0.0, 0.5004, 0.01828, 0.5004, 0.01828, 0.5004, 0.01828, 0.5004, 0.01828, 0.5004, 0.1413, 0.5003, 0.1413, 0.5003, 0.1413, 0.5003, 0.1413, 0.5003, 0.01828, 0.5004, 0.002548, 0.5004, 0.002548, 0.5004, 0.01828, 0.5004, 0.1413, 0.5003, 0.1413, 0.5003, 0.1413, 0.5003, 0.1413, 0.5003, 0.0, 0.0, 0.5, 0.0, 0.5, 0.0, 0.0, 0.0, 0.2666, 0.5001, 0.2666, 0.5001, 0.2666, 0.5001, 0.2666, 0.5001, 0.1413, 0.5003, 0.1413, 0.5003, 0.1413, 0.5003, 0.1413, 0.5003, 0.2666, 0.5001, 0.2666, 0.5001, 0.2666, 0.5001, 0.2666, 0.5001, 0.5, 0.1706, 0.5, 0.4999, 0.5, 0.4999, 0.5, 0.1706, 0.1413, 0.5003, 0.1413, 0.5003, 0.1413, 0.5003, 0.1413, 0.5003, 0.2666, 0.5001, 0.2666, 0.5001, 0.2666, 0.5001, 0.2666, 0.5001, 0.1413, 0.5003, 0.1413, 0.5003, 0.1413, 0.5003, 0.1413, 0.5003, 0.5, 0.0, 0.5, 0.1706, 0.5, 0.1706, 0.5, 0.0, 0.2666, 0.5001, 0.2666, 0.5001, 0.2666, 0.5001, 0.2666, 0.5001, 0.0, 0.1717, 0.0, 0.1717, 0.0, 0.1717, 0.0, 0.1717, 0.0, 0.5004, 0.0, 0.5004, 0.0, 0.5004, 0.0, 0.5004, 0.1413, 0.5003, 0.1413, 0.5003, 0.1413, 0.5003, 0.1413, 0.5003, 0.0, 0.1717, 0.0, 0.1717, 0.0, 0.1717, 0.0, 0.1717, 0.2666, 0.5001, 0.2666, 0.5001, 0.2666, 0.5001, 0.2666, 0.5001, 0.0, 0.5004, 0.0, 0.5004, 0.0, 0.5004, 0.0, 0.5004, 0.1413, 0.5003, 0.1413, 0.5003, 0.1413, 0.5003, 0.1413, 0.5003, 0.2666, 0.5001, 0.2666, 0.5001, 0.2666, 0.5001, 0.2666, 0.5001, 0.0, 0.1717, 0.0, 0.1717, 0.0, 0.1717, 0.0, 0.1717, 0.1413, 0.5003, 0.1413, 0.5003, 0.1413, 0.5003, 0.1413, 0.5003, 0.0, 0.5004, 0.0, 0.5004, 0.0, 0.5004, 0.0, 0.5004, 0.2666, 0.5001, 0.2666, 0.5001, 0.2666, 0.5001, 0.2666, 0.5001, 0.0, 0.1717, 0.0, 0.1717, 0.0, 0.1717, 0.0, 0.1717, 0.1413, 0.5003, 0.1413, 0.5003, 0.1413, 0.5003, 0.1413, 0.5003, 0.0, 0.1717, 0.0, 0.1717, 0.0, 0.1717, 0.0, 0.1717, 0.0, 0.5004, 0.0, 0.5004, 0.0, 0.5004, 0.0, 0.5004, 0.2666, 0.5001, 0.2666, 0.5001, 0.2666, 0.5001, 0.2666, 0.5001, 0.0, 0.1717, 0.0, 0.1717, 0.0, 0.1717, 0.0, 0.1717, 0.0, 0.1717, 0.0, 0.1717, 0.0, 0.1717, 0.0, 0.1717, 0.1413, 0.5003, 0.1413, 0.5003, 0.1413, 0.5003, 0.1413, 0.5003, 0.0, 0.5004, 0.0, 0.5004, 0.0, 0.5004, 0.0, 0.5004, 0.2666, 0.5001, 0.2666, 0.5001, 0.2666, 0.5001, 0.2666, 0.5001, 0.0, 0.5004, 0.0, 0.1717, 0.0, 0.1717, 0.0, 0.5004, 0.1413, 0.5003, 0.1413, 0.5003, 0.1413, 0.5003, 0.1413, 0.5003, 0.002548, 0.5004, 0.0, 0.5004, 0.0, 0.5004, 0.002548, 0.5004, 0.0, 0.1717, 0.0, 0.1717, 0.0, 0.1717, 0.0, 0.1717, 0.2666, 0.5001, 0.2666, 0.5001, 0.2666, 0.5001, 0.2666, 0.5001, 0.0, 0.0, 0.0, 0.0, 0.0, 0.0, 0.0, 0.0, 0.0, 0.5004, 0.0, 0.5004, 0.0, 0.5004, 0.0, 0.5004, 0.1413, 0.5003, 0.1413, 0.5003, 0.1413, 0.5003, 0.1413, 0.5003, 0.0, 0.1717, 0.0, 0.1717, 0.0, 0.1717, 0.0, 0.1717, 0.01828, 0.5004, 0.01828, 0.5004, 0.01828, 0.5004, 0.01828, 0.5004, 0.2666, 0.5001, 0.2666, 0.5001, 0.2666, 0.5001, 0.2666, 0.5001, 0.0, 0.0, 0.0, 0.0, 0.0, 0.0, 0.0, 0.0, 0.1413, 0.5003, 0.1413, 0.5003, 0.1413, 0.5003, 0.1413, 0.5003, 0.1413, 0.5003, 0.1413, 0.5003, 0.1413, 0.5003, 0.1413, 0.5003, 0.0, 0.1717, 0.0, 0.1717, 0.0, 0.1717, 0.0, 0.1717, 0.01828, 0.5004, 0.01828, 0.5004, 0.01828, 0.5004, 0.01828, 0.5004, 0.2666, 0.5001, 0.2666, 0.5001, 0.2666, 0.5001, 0.2666, 0.5001, 0.0, 0.0, 0.0, 0.0, 0.0, 0.0, 0.0, 0.0, 0.1413, 0.5003, 0.1413, 0.5003, 0.1413, 0.5003, 0.1413, 0.5003, 0.1413, 0.5003, 0.2666, 0.5001, 0.2666, 0.5001, 0.1413, 0.5003, 0.0, 0.1717, 0.0, 0.1717, 0.0, 0.1717, 0.0, 0.1717, 0.01828, 0.5004, 0.01828, 0.5004, 0.01828, 0.5004, 0.01828, 0.5004, 0.1413, 0.5003, 0.1413, 0.5003, 0.1413, 0.5003, 0.1413, 0.5003, 0.0, 0.1717, 0.0, 0.0, 0.0, 0.0, 0.0, 0.1717, 0.1413, 0.5003, 0.1413, 0.5003, 0.1413, 0.5003, 0.1413, 0.5003, 0.2666, 0.5001, 0.2666, 0.5001, 0.2666, 0.5001, 0.2666, 0.5001, 0.0, 0.0, 0.0, 0.0, 0.0, 0.0, 0.0, 0.0, 0.2666, 0.5001, 0.2666, 0.5001, 0.2666, 0.5001, 0.2666, 0.5001, 0.0, 0.1717, 0.0, 0.1717, 0.0, 0.1717, 0.0, 0.1717, 0.01828, 0.5004, 0.01828, 0.5004, 0.01828, 0.5004, 0.01828, 0.5004, 0.5, 0.4999, 0.5, 0.4999, 0.5, 0.4999, 0.5, 0.4999, 0.0, 0.5004, 0.0, 0.5004, 0.0, 0.5004, 0.0, 0.5004, 0.1413, 0.5003, 0.1413, 0.5003, 0.1413, 0.5003, 0.1413, 0.5003, 0.2666, 0.5001, 0.2666, 0.5001, 0.2666, 0.5001, 0.2666, 0.5001, 0.01828, 0.5004, 0.01828, 0.5004, 0.01828, 0.5004, 0.01828, 0.5004, 0.5, 0.4999, 0.5, 0.4999, 0.5, 0.4999, 0.5, 0.4999, 0.01828, 0.5004, 0.002548, 0.5004, 0.002548, 0.5004, 0.01828, 0.5004, 0.1413, 0.5003, 0.1413, 0.5003, 0.1413, 0.5003, 0.1413, 0.5003, 0.0, 0.0, 0.5, 0.0, 0.5, 0.0, 0.0, 0.0, 0.01828, 0.5004, 0.01828, 0.5004, 0.01828, 0.5004, 0.01828, 0.5004, 0.2666, 0.5001, 0.2666, 0.5001, 0.2666, 0.5001, 0.2666, 0.5001, 0.1413, 0.5003, 0.1413, 0.5003, 0.1413, 0.5003, 0.1413, 0.5003, 0.5, 0.4999, 0.5, 0.4999, 0.5, 0.4999, 0.5, 0.4999, 0.01828, 0.5004, 0.01828, 0.5004, 0.01828, 0.5004, 0.01828, 0.5004, 0.2666, 0.5001, 0.2666, 0.5001, 0.2666, 0.5001, 0.2666, 0.5001, 0.5, 0.1706, 0.5, 0.4999, 0.5, 0.4999, 0.5, 0.1706, 0.1413, 0.5003, 0.1413, 0.5003, 0.1413, 0.5003, 0.1413, 0.5003, 0.5, 0.4999, 0.5, 0.4999, 0.5, 0.4999, 0.5, 0.4999, 0.01828, 0.5004, 0.01828, 0.5004, 0.01828, 0.5004, 0.01828, 0.5004, 0.2666, 0.5001, 0.2666, 0.5001, 0.2666, 0.5001, 0.2666, 0.5001, 0.1413, 0.5003, 0.1413, 0.5003, 0.1413, 0.5003, 0.1413, 0.5003, 0.5, 0.4999, 0.5, 0.4999, 0.5, 0.4999, 0.5, 0.4999, 0.5, 0.0, 0.5, 0.1706, 0.5, 0.1706, 0.5, 0.0, 0.01828, 0.5004, 0.01828, 0.5004, 0.01828, 0.5004, 0.01828, 0.5004, 0.2666, 0.5001, 0.2666, 0.5001, 0.2666, 0.5001, 0.2666, 0.5001, 0.0, 0.1717, 0.0, 0.1717, 0.0, 0.1717, 0.0, 0.1717, 0.1413, 0.5003, 0.1413, 0.5003, 0.1413, 0.5003, 0.1413, 0.5003, 0.5, 0.4999, 0.5, 0.4999, 0.5, 0.4999, 0.5, 0.4999, 0.0, 0.5004, 0.0, 0.5004, 0.0, 0.5004, 0.0, 0.5004, 0.01828, 0.5004, 0.01828, 0.5004, 0.01828, 0.5004, 0.01828, 0.5004, 0.2666, 0.5001, 0.2666, 0.5001, 0.2666, 0.5001, 0.2666, 0.5001, 0.0, 0.1717, 0.0, 0.1717, 0.0, 0.1717, 0.0, 0.1717, 0.1413, 0.5003, 0.1413, 0.5003, 0.1413, 0.5003, 0.1413, 0.5003, 0.5, 0.4999, 0.5, 0.4999, 0.5, 0.4999, 0.5, 0.4999, 0.0, 0.5004, 0.0, 0.5004, 0.0, 0.5004, 0.0, 0.5004, 0.01828, 0.5004, 0.01828, 0.5004, 0.01828, 0.5004, 0.01828, 0.5004, 0.2666, 0.5001, 0.2666, 0.5001, 0.2666, 0.5001, 0.2666, 0.5001, 0.1413, 0.5003, 0.1413, 0.5003, 0.1413, 0.5003, 0.1413, 0.5003, 0.5, 0.4999, 0.5, 0.4999, 0.5, 0.4999, 0.5, 0.4999, 0.0, 0.1717, 0.0, 0.1717, 0.0, 0.1717, 0.0, 0.1717, 0.1413, 0.5003, 0.01828, 0.5004, 0.01828, 0.5004, 0.1413, 0.5003, 0.2666, 0.5001, 0.2666, 0.5001, 0.2666, 0.5001, 0.2666, 0.5001, 0.0, 0.5004, 0.0, 0.5004, 0.0, 0.5004, 0.0, 0.5004, 0.01828, 0.5004, 0.01828, 0.5004, 0.01828, 0.5004, 0.01828, 0.5004, 0.5, 0.4999, 0.5, 0.4999, 0.5, 0.4999, 0.5, 0.4999, 0.0, 0.1717, 0.0, 0.1717, 0.0, 0.1717, 0.0, 0.1717, 0.1413, 0.5003, 0.1413, 0.5003, 0.1413, 0.5003, 0.1413, 0.5003, 0.2666, 0.5001, 0.2666, 0.5001, 0.2666, 0.5001, 0.2666, 0.5001, 0.0, 0.5004, 0.0, 0.5004, 0.0, 0.5004, 0.0, 0.5004, 0.1413, 0.5003, 0.1413, 0.5003, 0.1413, 0.5003, 0.1413, 0.5003, 0.5, 0.4999, 0.5, 0.4999, 0.5, 0.4999, 0.5, 0.4999, 0.0, 0.1717, 0.0, 0.1717, 0.0, 0.1717, 0.0, 0.1717, 0.2666, 0.5001, 0.2666, 0.5001, 0.2666, 0.5001, 0.2666, 0.5001, 0.2666, 0.5001, 0.2666, 0.5001, 0.2666, 0.5001, 0.2666, 0.5001, 0.0, 0.5004, 0.0, 0.5004, 0.0, 0.5004, 0.0, 0.5004, 0.1413, 0.5003, 0.1413, 0.5003, 0.1413, 0.5003, 0.1413, 0.5003, 0.5, 0.4999, 0.5, 0.4999, 0.5, 0.4999, 0.5, 0.4999, 0.0, 0.5004, 0.0, 0.1717, 0.0, 0.1717, 0.0, 0.5004, 0.2666, 0.5001, 0.2666, 0.5001, 0.2666, 0.5001, 0.2666, 0.5001, 0.2666, 0.5001, 0.2666, 0.5001, 0.2666, 0.5001, 0.2666, 0.5001, 0.0, 0.1717, 0.0, 0.1717, 0.0, 0.1717, 0.0, 0.1717, 0.1413, 0.5003, 0.1413, 0.5003, 0.1413, 0.5003, 0.1413, 0.5003, 0.5, 0.4999, 0.5, 0.4999, 0.5, 0.4999, 0.5, 0.4999, 0.0, 0.5004, 0.0, 0.5004, 0.0, 0.5004, 0.0, 0.5004, 0.2666, 0.5001, 0.2666, 0.5001, 0.2666, 0.5001, 0.2666, 0.5001, 0.2666, 0.5001, 0.2666, 0.5001, 0.2666, 0.5001, 0.2666, 0.5001, 0.01828, 0.5004, 0.01828, 0.5004, 0.01828, 0.5004, 0.01828, 0.5004, 0.1413, 0.5003, 0.1413, 0.5003, 0.1413, 0.5003, 0.1413, 0.5003, 0.5, 0.4999, 0.5, 0.4999, 0.5, 0.4999, 0.5, 0.4999, 0.1413, 0.5003, 0.1413, 0.5003, 0.1413, 0.5003, 0.1413, 0.5003, 0.2666, 0.5001, 0.2666, 0.5001, 0.2666, 0.5001, 0.2666, 0.5001, 0.2666, 0.5001, 0.2666, 0.5001, 0.2666, 0.5001, 0.2666, 0.5001, 0.01828, 0.5004, 0.01828, 0.5004, 0.01828, 0.5004, 0.01828, 0.5004, 0.5, 0.4999, 0.5, 0.4999, 0.5, 0.4999, 0.5, 0.4999, 0.1413, 0.5003, 0.1413, 0.5003, 0.1413, 0.5003, 0.1413, 0.5003, 0.1413, 0.5003, 0.1413, 0.5003, 0.1413, 0.5003, 0.1413, 0.5003, 0.2666, 0.5001, 0.2666, 0.5001, 0.2666, 0.5001, 0.2666, 0.5001, 0.01828, 0.5004, 0.01828, 0.5004, 0.01828, 0.5004, 0.01828, 0.5004, 0.2666, 0.5001, 0.2666, 0.5001, 0.2666, 0.5001, 0.2666, 0.5001, 0.5, 0.4999, 0.5, 0.4999, 0.5, 0.4999, 0.5, 0.4999, 0.1413, 0.5003, 0.1413, 0.5003, 0.1413, 0.5003, 0.1413, 0.5003, 0.1413, 0.5003, 0.1413, 0.5003, 0.1413, 0.5003, 0.1413, 0.5003, 0.2666, 0.5001, 0.5, 0.4999, 0.5, 0.4999, 0.2666, 0.5001, 0.2666, 0.5001, 0.2666, 0.5001, 0.2666, 0.5001, 0.2666, 0.5001, 0.2666, 0.5001, 0.2666, 0.5001, 0.2666, 0.5001, 0.2666, 0.5001, 0.01828, 0.5004, 0.01828, 0.5004, 0.01828, 0.5004, 0.01828, 0.5004, 0.1413, 0.5003, 0.1413, 0.5003, 0.1413, 0.5003, 0.1413, 0.5003, 0.5, 0.4999, 0.5, 0.4999, 0.5, 0.4999, 0.5, 0.4999, 0.1413, 0.5003, 0.1413, 0.5003, 0.1413, 0.5003, 0.1413, 0.5003, 0.2666, 0.5001, 0.2666, 0.5001, 0.2666, 0.5001, 0.2666, 0.5001, 0.01828, 0.5004, 0.01828, 0.5004, 0.01828, 0.5004, 0.01828, 0.5004, 0.1413, 0.5003, 0.1413, 0.5003, 0.1413, 0.5003, 0.1413, 0.5003, 0.0, 0.1717, 0.0, 0.1717, 0.0, 0.1717, 0.0, 0.1717, 0.1413, 0.5003, 0.1413, 0.5003, 0.1413, 0.5003, 0.1413, 0.5003, 0.2666, 0.5001, 0.2666, 0.5001, 0.2666, 0.5001, 0.2666, 0.5001, 0.0, 0.1717, 0.0, 0.1717, 0.0, 0.1717, 0.0, 0.1717, 0.01828, 0.5004, 0.01828, 0.5004, 0.01828, 0.5004, 0.01828, 0.5004, 0.1413, 0.5003, 0.1413, 0.5003, 0.1413, 0.5003, 0.1413, 0.5003, 0.1413, 0.5003, 0.1413, 0.5003, 0.1413, 0.5003, 0.1413, 0.5003, 0.2666, 0.5001, 0.2666, 0.5001, 0.2666, 0.5001, 0.2666, 0.5001, 0.01828, 0.5004, 0.01828, 0.5004, 0.01828, 0.5004, 0.01828, 0.5004, 0.1413, 0.5003, 0.1413, 0.5003, 0.1413, 0.5003, 0.1413, 0.5003, 0.0, 0.5004, 0.002548, 0.5004, 0.002548, 0.5004, 0.0, 0.5004, 0.1413, 0.5003, 0.1413, 0.5003, 0.1413, 0.5003, 0.1413, 0.5003, 0.2666, 0.5001, 0.2666, 0.5001, 0.2666, 0.5001, 0.2666, 0.5001, 0.0, 0.0, 0.0, 0.0, 0.0, 0.0, 0.0, 0.0, 0.01828, 0.5004, 0.01828, 0.5004, 0.01828, 0.5004, 0.01828, 0.5004, 0.1413, 0.5003, 0.1413, 0.5003, 0.1413, 0.5003, 0.1413, 0.5003, 0.0, 0.1717, 0.0, 0.1717, 0.0, 0.1717, 0.0, 0.1717, 0.1413, 0.5003, 0.1413, 0.5003, 0.1413, 0.5003, 0.1413, 0.5003, 0.2666, 0.5001, 0.2666, 0.5001, 0.2666, 0.5001, 0.2666, 0.5001, 0.0, 0.0, 0.0, 0.0, 0.0, 0.0, 0.0, 0.0, 0.01828, 0.5004, 0.01828, 0.5004, 0.01828, 0.5004, 0.01828, 0.5004, 0.1413, 0.5003, 0.1413, 0.5003, 0.1413, 0.5003, 0.1413, 0.5003, 0.0, 0.1717, 0.0, 0.1717, 0.0, 0.1717, 0.0, 0.1717, 0.1413, 0.5003, 0.1413, 0.5003, 0.1413, 0.5003, 0.1413, 0.5003, 0.2666, 0.5001, 0.2666, 0.5001, 0.2666, 0.5001, 0.2666, 0.5001, 0.0, 0.0, 0.0, 0.0, 0.0, 0.0, 0.0, 0.0, 0.01828, 0.5004, 0.01828, 0.5004, 0.01828, 0.5004, 0.01828, 0.5004, 0.2666, 0.5001, 0.1413, 0.5003, 0.1413, 0.5003, 0.2666, 0.5001, 0.0, 0.1717, 0.0, 0.1717, 0.0, 0.1717, 0.0, 0.1717, 0.1413, 0.5003, 0.1413, 0.5003, 0.1413, 0.5003, 0.1413, 0.5003, 0.1413, 0.5003, 0.1413, 0.5003, 0.1413, 0.5003, 0.1413, 0.5003, 0.0, 0.0, 0.0, 0.1717, 0.0, 0.1717, 0.0, 0.0, 0.01828, 0.5004, 0.01828, 0.5004, 0.01828, 0.5004, 0.01828, 0.5004, 0.2666, 0.5001, 0.2666, 0.5001, 0.2666, 0.5001, 0.2666, 0.5001, 0.0, 0.0, 0.0, 0.0, 0.0, 0.0, 0.0, 0.0, 0.1413, 0.5003, 0.1413, 0.5003, 0.1413, 0.5003, 0.1413, 0.5003, 0.2666, 0.5001, 0.2666, 0.5001, 0.2666, 0.5001, 0.2666, 0.5001, 0.0, 0.1717, 0.0, 0.1717, 0.0, 0.1717, 0.0, 0.1717, 0.1413, 0.5003, 0.01828, 0.5004, 0.01828, 0.5004, 0.1413, 0.5003, 0.5, 0.4999, 0.5, 0.4999, 0.5, 0.4999, 0.5, 0.4999, 0.0, 0.5004, 0.0, 0.5004, 0.0, 0.5004, 0.0, 0.5004, 0.01828, 0.5004, 0.01828, 0.5004, 0.01828, 0.5004, 0.01828, 0.5004, 0.2666, 0.5001, 0.2666, 0.5001, 0.2666, 0.5001, 0.2666, 0.5001, 0.1413, 0.5003, 0.1413, 0.5003, 0.1413, 0.5003, 0.1413, 0.5003, 0.5, 0.4999, 0.5, 0.4999, 0.5, 0.4999, 0.5, 0.4999, 0.002548, 0.5004, 0.01828, 0.5004, 0.01828, 0.5004, 0.002548, 0.5004, 0.1413, 0.5003, 0.1413, 0.5003, 0.1413, 0.5003, 0.1413, 0.5003, 0.5, 0.0, 0.0, 0.0, 0.0, 0.0, 0.5, 0.0, 0.2666, 0.5001, 0.2666, 0.5001, 0.2666, 0.5001, 0.2666, 0.5001, 0.2666, 0.5001, 0.2666, 0.5001, 0.2666, 0.5001, 0.2666, 0.5001, 0.1413, 0.5003, 0.1413, 0.5003, 0.1413, 0.5003, 0.1413, 0.5003, 0.5, 0.4999, 0.5, 0.4999, 0.5, 0.4999, 0.5, 0.4999, 0.2666, 0.5001, 0.2666, 0.5001, 0.2666, 0.5001, 0.2666, 0.5001, 0.2666, 0.5001, 0.2666, 0.5001, 0.2666, 0.5001, 0.2666, 0.5001, 0.5, 0.4999, 0.5, 0.1706, 0.5, 0.1706, 0.5, 0.4999, 0.1413, 0.5003, 0.1413, 0.5003, 0.1413, 0.5003, 0.1413, 0.5003, 0.5, 0.4999, 0.5, 0.4999, 0.5, 0.4999, 0.5, 0.4999, 0.2666, 0.5001, 0.2666, 0.5001, 0.2666, 0.5001, 0.2666, 0.5001, 0.2666, 0.5001, 0.2666, 0.5001, 0.2666, 0.5001, 0.2666, 0.5001, 0.1413, 0.5003, 0.1413, 0.5003, 0.1413, 0.5003, 0.1413, 0.5003, 0.5, 0.4999, 0.5, 0.4999, 0.5, 0.4999, 0.5, 0.4999, 0.5, 0.1706, 0.5, 0.0, 0.5, 0.0, 0.5, 0.1706, 0.2666, 0.5001, 0.2666, 0.5001, 0.2666, 0.5001, 0.2666, 0.5001, 0.2666, 0.5001, 0.2666, 0.5001, 0.2666, 0.5001, 0.2666, 0.5001, 0.0, 0.1717, 0.0, 0.1717, 0.0, 0.1717, 0.0, 0.1717, 0.5, 0.4999, 0.5, 0.4999, 0.5, 0.4999, 0.5, 0.4999, 0.0, 0.5004, 0.0, 0.5004, 0.0, 0.5004, 0.0, 0.5004, 0.1413, 0.5003, 0.1413, 0.5003, 0.1413, 0.5003, 0.1413, 0.5003, 0.2666, 0.5001, 0.2666, 0.5001, 0.2666, 0.5001, 0.2666, 0.5001, 0.0, 0.1717, 0.0, 0.1717, 0.0, 0.1717, 0.0, 0.1717, 0.2666, 0.5001, 0.2666, 0.5001, 0.2666, 0.5001, 0.2666, 0.5001, 0.5, 0.4999, 0.5, 0.4999, 0.5, 0.4999, 0.5, 0.4999, 0.0, 0.5004, 0.0, 0.5004, 0.0, 0.5004, 0.0, 0.5004, 0.1413, 0.5003, 0.1413, 0.5003, 0.1413, 0.5003, 0.1413, 0.5003, 0.2666, 0.5001, 0.2666, 0.5001, 0.2666, 0.5001, 0.2666, 0.5001, 0.2666, 0.5001, 0.2666, 0.5001, 0.2666, 0.5001, 0.2666, 0.5001, 0.5, 0.4999, 0.5, 0.4999, 0.5, 0.4999, 0.5, 0.4999, 0.0, 0.1717, 0.0, 0.1717, 0.0, 0.1717, 0.0, 0.1717, 0.1413, 0.5003, 0.1413, 0.5003, 0.1413, 0.5003, 0.1413, 0.5003, 0.2666, 0.5001, 0.2666, 0.5001, 0.2666, 0.5001, 0.2666, 0.5001, 0.0, 0.5004, 0.0, 0.5004, 0.0, 0.5004, 0.0, 0.5004, 0.2666, 0.5001, 0.2666, 0.5001, 0.2666, 0.5001, 0.2666, 0.5001, 0.5, 0.4999, 0.5, 0.4999, 0.5, 0.4999, 0.5, 0.4999, 0.0, 0.1717, 0.0, 0.1717, 0.0, 0.1717, 0.0, 0.1717, 0.1413, 0.5003, 0.1413, 0.5003, 0.1413, 0.5003, 0.1413, 0.5003, 0.2666, 0.5001, 0.2666, 0.5001, 0.2666, 0.5001, 0.2666, 0.5001, 0.0, 0.5004, 0.0, 0.5004, 0.0, 0.5004, 0.0, 0.5004, 0.2666, 0.5001, 0.2666, 0.5001, 0.2666, 0.5001, 0.2666, 0.5001, 0.5, 0.4999, 0.5, 0.4999, 0.5, 0.4999, 0.5, 0.4999, 0.0, 0.1717, 0.0, 0.1717, 0.0, 0.1717, 0.0, 0.1717, 0.1413, 0.5003, 0.1413, 0.5003, 0.1413, 0.5003, 0.1413, 0.5003, 0.2666, 0.5001, 0.2666, 0.5001, 0.2666, 0.5001, 0.2666, 0.5001, 0.0, 0.5004, 0.0, 0.5004, 0.0, 0.5004, 0.0, 0.5004, 0.2666, 0.5001, 0.2666, 0.5001, 0.2666, 0.5001, 0.2666, 0.5001, 0.5, 0.4999, 0.5, 0.4999, 0.5, 0.4999, 0.5, 0.4999, 0.0, 0.1717, 0.0, 0.5004, 0.0, 0.5004, 0.0, 0.1717, 0.1413, 0.5003, 0.1413, 0.5003, 0.1413, 0.5003, 0.1413, 0.5003, 0.2666, 0.5001, 0.2666, 0.5001, 0.2666, 0.5001, 0.2666, 0.5001, 0.0, 0.1717, 0.0, 0.1717, 0.0, 0.1717, 0.0, 0.1717, 0.2666, 0.5001, 0.2666, 0.5001, 0.2666, 0.5001, 0.2666, 0.5001, 0.5, 0.4999, 0.5, 0.4999, 0.5, 0.4999, 0.5, 0.4999, 0.0, 0.5004, 0.0, 0.5004, 0.0, 0.5004, 0.0, 0.5004, 0.1413, 0.5003, 0.1413, 0.5003, 0.1413, 0.5003, 0.1413, 0.5003, 0.2666, 0.5001, 0.2666, 0.5001, 0.2666, 0.5001, 0.2666, 0.5001, 0.01828, 0.5004, 0.01828, 0.5004, 0.01828, 0.5004, 0.01828, 0.5004, 0.2666, 0.5001, 0.2666, 0.5001, 0.2666, 0.5001, 0.2666, 0.5001, 0.5, 0.4999, 0.5, 0.4999, 0.5, 0.4999, 0.5, 0.4999, 0.1413, 0.5003, 0.1413, 0.5003, 0.1413, 0.5003, 0.1413, 0.5003, 0.1413, 0.5003, 0.1413, 0.5003, 0.1413, 0.5003, 0.1413, 0.5003, 0.2666, 0.5001, 0.2666, 0.5001, 0.2666, 0.5001, 0.2666, 0.5001, 0.01828, 0.5004, 0.01828, 0.5004, 0.01828, 0.5004, 0.01828, 0.5004, 0.2666, 0.5001, 0.2666, 0.5001, 0.2666, 0.5001, 0.2666, 0.5001, 0.5, 0.4999, 0.5, 0.4999, 0.5, 0.4999, 0.5, 0.4999, 0.1413, 0.5003, 0.1413, 0.5003, 0.1413, 0.5003, 0.1413, 0.5003, 0.2666, 0.5001, 0.1413, 0.5003, 0.1413, 0.5003, 0.2666, 0.5001, 0.2666, 0.5001, 0.2666, 0.5001, 0.2666, 0.5001, 0.2666, 0.5001, 0.01828, 0.5004, 0.01828, 0.5004, 0.01828, 0.5004, 0.01828, 0.5004, 0.1413, 0.5003, 0.1413, 0.5003, 0.1413, 0.5003, 0.1413, 0.5003, 0.5, 0.4999, 0.5, 0.4999, 0.5, 0.4999, 0.5, 0.4999, 0.1413, 0.5003, 0.1413, 0.5003, 0.1413, 0.5003, 0.1413, 0.5003, 0.2666, 0.5001, 0.2666, 0.5001, 0.2666, 0.5001, 0.2666, 0.5001, 0.5, 0.4999, 0.2666, 0.5001, 0.2666, 0.5001, 0.5, 0.4999, 0.2666, 0.5001, 0.2666, 0.5001, 0.2666, 0.5001, 0.2666, 0.5001, 0.2666, 0.5001, 0.2666, 0.5001, 0.2666, 0.5001, 0.2666, 0.5001, 0.01828, 0.5004, 0.01828, 0.5004, 0.01828, 0.5004, 0.01828, 0.5004, 0.5, 0.4999, 0.5, 0.4999, 0.5, 0.4999, 0.5, 0.4999, 0.5, 0.4999, 0.5, 0.4999, 0.5, 0.4999, 0.5, 0.4999, 0.1413, 0.5003, 0.1413, 0.5003, 0.1413, 0.5003, 0.1413, 0.5003, 0.2666, 0.5001, 0.2666, 0.5001, 0.2666, 0.5001, 0.2666, 0.5001, 0.01828, 0.5004, 0.01828, 0.5004, 0.01828, 0.5004, 0.01828, 0.5004, 0.5, 0.4999, 0.5, 0.4999, 0.5, 0.4999, 0.5, 0.4999, 0.1413, 0.5003, 0.1413, 0.5003, 0.1413, 0.5003, 0.1413, 0.5003, 0.01828, 0.5004, 0.01828, 0.5004, 0.01828, 0.5004, 0.01828, 0.5004, 0.2666, 0.5001, 0.2666, 0.5001, 0.2666, 0.5001, 0.2666, 0.5001, 0.1413, 0.5003, 0.1413, 0.5003, 0.1413, 0.5003, 0.1413, 0.5003, 0.5, 0.4999, 0.5, 0.4999, 0.5, 0.4999, 0.5, 0.4999, 0.01828, 0.5004, 0.01828, 0.5004, 0.01828, 0.5004, 0.01828, 0.5004, 0.2666, 0.5001, 0.2666, 0.5001, 0.2666, 0.5001, 0.2666, 0.5001, 0.1413, 0.5003, 0.1413, 0.5003, 0.1413, 0.5003, 0.1413, 0.5003, 0.5, 0.4999, 0.5, 0.4999, 0.5, 0.4999, 0.5, 0.4999, 0.01828, 0.5004, 0.01828, 0.5004, 0.01828, 0.5004, 0.01828, 0.5004, 0.2666, 0.5001, 0.2666, 0.5001, 0.2666, 0.5001, 0.2666, 0.5001, 0.1413, 0.5003, 0.1413, 0.5003, 0.1413, 0.5003, 0.1413, 0.5003, 0.5, 0.4999, 0.5, 0.4999, 0.5, 0.4999, 0.5, 0.4999, 0.01828, 0.5004, 0.01828, 0.5004, 0.01828, 0.5004, 0.01828, 0.5004, 0.2666, 0.5001, 0.2666, 0.5001, 0.2666, 0.5001, 0.2666, 0.5001, 0.1413, 0.5003, 0.1413, 0.5003, 0.1413, 0.5003, 0.1413, 0.5003, 0.5, 0.4999, 0.5, 0.4999, 0.5, 0.4999, 0.5, 0.4999, 0.01828, 0.5004, 0.01828, 0.5004, 0.01828, 0.5004, 0.01828, 0.5004, 0.2666, 0.5001, 0.2666, 0.5001, 0.2666, 0.5001, 0.2666, 0.5001, 0.1413, 0.5003, 0.1413, 0.5003, 0.1413, 0.5003, 0.1413, 0.5003, 0.5, 0.4999, 0.5, 0.4999, 0.5, 0.4999, 0.5, 0.4999, 0.01828, 0.5004, 0.01828, 0.5004, 0.01828, 0.5004, 0.01828, 0.5004, 0.2666, 0.5001, 0.2666, 0.5001, 0.2666, 0.5001, 0.2666, 0.5001, 0.1413, 0.5003, 0.1413, 0.5003, 0.1413, 0.5003, 0.1413, 0.5003, 0.5, 0.4999, 0.5, 0.4999, 0.5, 0.4999, 0.5, 0.4999, 0.01828, 0.5004, 0.1413, 0.5003, 0.1413, 0.5003, 0.01828, 0.5004, 0.2666, 0.5001, 0.2666, 0.5001, 0.2666, 0.5001, 0.2666, 0.5001, 0.01828, 0.5004, 0.01828, 0.5004, 0.01828, 0.5004, 0.01828, 0.5004, 0.5, 0.4999, 0.5, 0.4999, 0.5, 0.4999, 0.5, 0.4999, 0.1413, 0.5003, 0.1413, 0.5003, 0.1413, 0.5003, 0.1413, 0.5003, 0.2666, 0.5001, 0.2666, 0.5001, 0.2666, 0.5001, 0.2666, 0.5001, 0.1413, 0.5003, 0.1413, 0.5003, 0.1413, 0.5003, 0.1413, 0.5003, 0.5, 0.4999, 0.5, 0.4999, 0.5, 0.4999, 0.5, 0.4999, 0.2666, 0.5001, 0.2666, 0.5001, 0.2666, 0.5001, 0.2666, 0.5001, 0.2666, 0.5001, 0.2666, 0.5001, 0.2666, 0.5001, 0.2666, 0.5001, 0.1413, 0.5003, 0.1413, 0.5003, 0.1413, 0.5003, 0.1413, 0.5003, 0.5, 0.4999, 0.5, 0.4999, 0.5, 0.4999, 0.5, 0.4999, 0.2666, 0.5001, 0.2666, 0.5001, 0.2666, 0.5001, 0.2666, 0.5001, 0.2666, 0.5001, 0.2666, 0.5001, 0.2666, 0.5001, 0.2666, 0.5001, 0.1413, 0.5003, 0.1413, 0.5003, 0.1413, 0.5003, 0.1413, 0.5003, 0.5, 0.4999, 0.5, 0.4999, 0.5, 0.4999, 0.5, 0.4999, 0.2666, 0.5001, 0.2666, 0.5001, 0.2666, 0.5001, 0.2666, 0.5001, 0.2666, 0.5001, 0.2666, 0.5001, 0.2666, 0.5001, 0.2666, 0.5001, 0.1413, 0.5003, 0.1413, 0.5003, 0.1413, 0.5003, 0.1413, 0.5003, 0.5, 0.4999, 0.5, 0.4999, 0.5, 0.4999, 0.5, 0.4999, 0.2666, 0.5001, 0.2666, 0.5001, 0.2666, 0.5001, 0.2666, 0.5001, 0.2666, 0.5001, 0.2666, 0.5001, 0.2666, 0.5001, 0.2666, 0.5001, 0.5, 0.4999, 0.5, 0.4999, 0.5, 0.4999, 0.5, 0.4999, 0.1413, 0.5003, 0.1413, 0.5003, 0.1413, 0.5003, 0.1413, 0.5003, 0.2666, 0.5001, 0.2666, 0.5001, 0.2666, 0.5001, 0.2666, 0.5001, 0.2666, 0.5001, 0.2666, 0.5001, 0.2666, 0.5001, 0.2666, 0.5001, 0.5, 0.4999, 0.5, 0.4999, 0.5, 0.4999, 0.5, 0.4999, 0.1413, 0.5003, 0.1413, 0.5003, 0.1413, 0.5003, 0.1413, 0.5003, 0.5, 0.4999, 0.2666, 0.5001, 0.2666, 0.5001, 0.5, 0.4999, 0.2666, 0.5001, 0.2666, 0.5001, 0.2666, 0.5001, 0.2666, 0.5001, 0.2666, 0.5001, 0.2666, 0.5001, 0.2666, 0.5001, 0.2666, 0.5001, 0.1413, 0.5003, 0.1413, 0.5003, 0.1413, 0.5003, 0.1413, 0.5003, 0.5, 0.4999, 0.5, 0.4999, 0.5, 0.4999, 0.5, 0.4999, 0.2666, 0.5001, 0.2666, 0.5001, 0.2666, 0.5001, 0.2666, 0.5001, 0.1413, 0.5003, 0.1413, 0.5003, 0.1413, 0.5003, 0.1413, 0.5003, 0.0, 0.1717, 0.0, 0.1717, 0.0, 0.1717, 0.0, 0.1717, 0.2666, 0.5001, 0.2666, 0.5001, 0.2666, 0.5001, 0.2666, 0.5001, 0.0, 0.1717, 0.0, 0.1717, 0.0, 0.1717, 0.0, 0.1717, 0.1413, 0.5003, 0.1413, 0.5003, 0.1413, 0.5003, 0.1413, 0.5003, 0.2666, 0.5001, 0.2666, 0.5001, 0.2666, 0.5001, 0.2666, 0.5001, 0.1413, 0.5003, 0.1413, 0.5003, 0.1413, 0.5003, 0.1413, 0.5003, 0.0, 0.5004, 0.002548, 0.5004, 0.002548, 0.5004, 0.0, 0.5004, 0.2666, 0.5001, 0.2666, 0.5001, 0.2666, 0.5001, 0.2666, 0.5001, 0.0, 0.0, 0.0, 0.0, 0.0, 0.0, 0.0, 0.0, 0.1413, 0.5003, 0.1413, 0.5003, 0.1413, 0.5003, 0.1413, 0.5003, 0.0, 0.1717, 0.0, 0.1717, 0.0, 0.1717, 0.0, 0.1717, 0.2666, 0.5001, 0.2666, 0.5001, 0.2666, 0.5001, 0.2666, 0.5001, 0.0, 0.0, 0.0, 0.0, 0.0, 0.0, 0.0, 0.0, 0.1413, 0.5003, 0.1413, 0.5003, 0.1413, 0.5003, 0.1413, 0.5003, 0.0, 0.1717, 0.0, 0.1717, 0.0, 0.1717, 0.0, 0.1717, 0.2666, 0.5001, 0.2666, 0.5001, 0.2666, 0.5001, 0.2666, 0.5001, 0.0, 0.0, 0.0, 0.0, 0.0, 0.0, 0.0, 0.0, 0.1413, 0.5003, 0.2666, 0.5001, 0.2666, 0.5001, 0.1413, 0.5003, 0.0, 0.1717, 0.0, 0.1717, 0.0, 0.1717, 0.0, 0.1717, 0.1413, 0.5003, 0.1413, 0.5003, 0.1413, 0.5003, 0.1413, 0.5003, 0.0, 0.0, 0.0, 0.1717, 0.0, 0.1717, 0.0, 0.0, 0.2666, 0.5001, 0.2666, 0.5001, 0.2666, 0.5001, 0.2666, 0.5001, 0.0, 0.0, 0.0, 0.0, 0.0, 0.0, 0.0, 0.0, 0.2666, 0.5001, 0.2666, 0.5001, 0.2666, 0.5001, 0.2666, 0.5001, 0.0, 0.1717, 0.0, 0.1717, 0.0, 0.1717, 0.0, 0.1717, 0.5, 0.4999, 0.5, 0.4999, 0.5, 0.4999, 0.5, 0.4999, 0.0, 0.5004, 0.0, 0.5004, 0.0, 0.5004, 0.0, 0.5004, 0.5, 0.03342, 0.0, 0.0, 0.0, 0.0, 0.0, 0.0, 0.0, 0.0, 0.0, 0.0, 0.5, 0.0])
me_plane_002.materials.append(mat_material_001)
me_plane_002.update()

# ---- objects
ob_empty = bpy.data.objects.new('Empty', None)
ob_plane_001 = bpy.data.objects.new('Plane.001', me_plane_002)

# ---- transforms, parenting, visibility, modifiers, constraints
ob_empty.location = (0.0, 0.0, 0.0)
ob_empty.empty_display_type = 'IMAGE'
ob_empty.empty_display_size = 5.0
ob_plane_001.location = (0.0, 0.0, 0.01432)
ob_plane_001.scale = (1.093, -1.094, 1.0)
_m = ob_plane_001.modifiers.new('Subdivision', 'SUBSURF')
_m.subdivision_type = 'SIMPLE'
_m.open_advanced_panel = True

# ---- collection membership
col_collection.objects.link(ob_empty)
col_collection.objects.link(ob_plane_001)

# ---- scene / render settings (as saved in the file)
scene.frame_start = 1; scene.frame_end = 250; scene.frame_set(1)
scene.render.engine = 'BLENDER_EEVEE_NEXT'
scene.render.bake_bias = 0.0
scene.render.bake_samples = 0
scene.cycles.sampling_pattern = 'TABULATED_SOBOL'
scene.eevee.use_volume_custom_range = False
bpy.context.view_layer.update()

# ---- added for rendering (the .blend has no active camera and no usable light): camera, sun
cam_auto = bpy.data.cameras.new('AutoCamera')
cam_auto.lens = 50.0
cam_auto.sensor_width = 36.0
cam_auto.clip_end = 1000.0
ob_auto_camera = bpy.data.objects.new('AutoCamera', cam_auto)
scene.collection.objects.link(ob_auto_camera)
ob_auto_camera.location = (4.51742, -5.41232, 3.61491)
ob_auto_camera.rotation_euler = (1.09748, -7.21219e-08, 0.694738)
scene.camera = ob_auto_camera
light_auto_sun = bpy.data.lights.new('AutoSun', 'SUN')
light_auto_sun.energy = 3.0
light_auto_sun.angle = 0.0523599
ob_auto_sun = bpy.data.objects.new('AutoSun', light_auto_sun)
scene.collection.objects.link(ob_auto_sun)
ob_auto_sun.rotation_euler = (0.872665, 0.174533, 0.523599)
bpy.context.view_layer.update()
